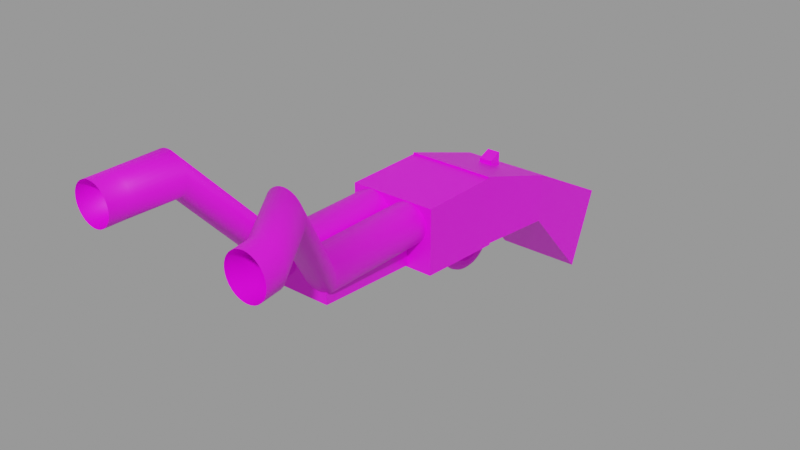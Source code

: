 # Source: shotgun.blend  (saved by Blender 2.90.8; exported with 4.5.12 LTS)
import bpy
from mathutils import Matrix  # noqa: F401  (used for matrix-valued properties, if any)

bpy.ops.wm.read_factory_settings(use_empty=True)
scene = bpy.context.scene
scene.name = 'Scene'

# ---- collections
col_collection = bpy.data.collections.new('Collection'); scene.collection.children.link(col_collection)

# ---- images (referenced by path relative to the original .blend; pixels are not part of the script)
import os
ASSET_DIR = os.environ.get("B2B_ASSET_DIR", "")  # directory of the original .blend (textures are referenced by path, not embedded)
HERE = os.path.dirname(os.path.abspath(__file__))  # packed textures are extracted next to this script under _unpacked/

def load_image(name, relpath, width, height, colorspace="sRGB"):
    """Load a texture the original file referenced (path relative to the .blend, or extracted next to this script)."""
    p = next((c for c in (os.path.join(HERE, relpath), os.path.join(ASSET_DIR, relpath)) if relpath and os.path.exists(c)), "")
    if p:
        img = bpy.data.images.load(p, check_existing=True)
        img.name = name
    else:  # same state as the original file: an image datablock whose file is absent (Cycles renders it pink)
        img = bpy.data.images.new(name, width, height)
        img.source = "FILE"
        img.filepath = "//" + (relpath or name)
    img.colorspace_settings.name = colorspace
    return img
img_uvmapshotgunpng_png = load_image('UVmapShotgunPng.png', 'Textures/UVmapShotgunPng.png', 1024, 1024, 'sRGB')

# ---- materials (node trees are filled in below, after node groups)
mat_shotgun = bpy.data.materials.new('shotgun')
mat_shotgun.use_transparent_shadow = False

# ---- material node trees
mat_shotgun.use_nodes = True; mat_shotgun.node_tree.nodes.clear()
_N = mat_shotgun.node_tree.nodes; _L = mat_shotgun.node_tree.links
n0 = _N.new('ShaderNodeOutputMaterial'); n0.name = 'Material Output'; n0.location = (300, 300)
n1 = _N.new('ShaderNodeTexImage'); n1.name = 'Image Texture'; n1.location = (-311, 159)
n1.image = img_uvmapshotgunpng_png
n2 = _N.new('ShaderNodeBsdfPrincipled'); n2.name = 'Principled BSDF'; n2.location = (10, 300)
n2.distribution = 'GGX'
n2.subsurface_method = 'BURLEY'
n2.inputs[3].default_value = 1.45
n2.inputs[27].default_value = (0.0, 0.0, 0.0, 1.0)
n2.inputs[28].default_value = 1.0
_L.new(n2.outputs[0], n0.inputs[0])
_L.new(n1.outputs[0], n2.inputs[0])
n0.is_active_output = True

# ---- meshes
me_cube_004 = bpy.data.meshes.new('Cube.004')
me_cube_004.from_pydata([(-0.1088, -0.7468, 0.1608), (-0.06014, -0.3662, 0.1067), (-0.1088, -0.7468, 0.2679), (0.09384, -0.7468, 0.1608), (0.09384, -0.7468, 0.2679), (0.05836, -0.3662, 0.1067), (0.05836, -0.3662, 0.2023), (-0.06014, -0.3662, 0.2023), (0.1436, 0.5216, 0.048), (0.1474, 0.189, 0.2229), (0.137, 0.4375, -0.21), (-0.1402, 0.5216, 0.048), (-0.1468, 0.4375, -0.21), (-0.1364, 0.189, 0.2229), (-0.1419, -0.0992, 0.3175), (-0.1384, 0.1865, 0.06279), (-0.1419, -0.0992, 0.09047), (0.1454, 0.1865, 0.06279), (0.1419, -0.0992, 0.09047), (0.1419, -0.0992, 0.3175), (-0.01263, -0.01263, -0.01263), (-0.01314, 0.01198, -0.009414), (-0.01263, 0.004188, 0.01263), (0.01263, -0.01263, -0.01263), (0.01263, 0.004188, 0.01263), (0.01213, 0.01198, -0.009414), (0.0117, 0.03292, 0.01562), (0.01263, 0.01001, 0.02954), (0.01263, 0.01497, 0.04391), (-0.01263, 0.01001, 0.02954), (-0.01263, 0.01497, 0.04391), (-0.01357, 0.03292, 0.01562), (-0.01781, 0.006935, 0.06666), (-0.02254, -0.0004022, 0.08745), (0.007457, 0.006935, 0.06666), (-0.01722, 0.04269, 0.0496), (-0.02055, 0.03581, 0.08064), (0.008048, 0.04269, 0.0496), (0.004716, 0.03581, 0.08064), (0.002725, -0.0004022, 0.08745), (0.1419, -0.07851, 0.3114), (0.1419, -0.3702, 0.3134), (0.1419, -0.07851, 0.08293), (-0.1419, -0.07851, 0.3114), (-0.1419, -0.3702, 0.3114), (-0.1419, -0.07851, 0.08293), (-0.1419, -0.3702, 0.1016), (0.1419, -0.3702, 0.1016), (-0.002026, 0.1041, 0.04273), (0.009613, 0.101, 0.04273), (-0.01367, 0.101, 0.04273), (-0.002026, 0.1031, 0.05792), (-0.002026, 0.1031, 0.02754), (0.009613, 0.1, 0.02794), (-0.01367, 0.1, 0.02794), (-0.002026, 0.1001, 0.0126), (0.009613, 0.09712, 0.01341), (-0.01367, 0.09712, 0.01341), (-0.002026, 0.09524, -0.001813), (-0.002026, 0.0885, -0.01547), (0.009613, 0.09236, -0.0006197), (-0.01367, 0.09236, -0.0006197), (-0.02219, 0.08448, 0.002641), (-0.01367, 0.0858, -0.01391), (-0.02219, 0.07842, -0.009648), (-0.01367, 0.07757, -0.02623), (-0.01367, 0.0678, -0.03737), (-0.002026, 0.08005, -0.02813), (-0.02219, 0.07081, -0.02104), (-0.02219, 0.06178, -0.03134), (-0.0253, 0.06158, -0.01396), (-0.0253, 0.05355, -0.02311), (-0.02219, 0.05234, -0.00687), (-0.0253, 0.06834, -0.003829), (-0.02219, 0.05826, 0.001991), (-0.0253, 0.07373, 0.007095), (-0.02219, 0.06298, 0.01155), (-0.0253, 0.07765, 0.01863), (-0.02219, 0.0664, 0.02164), (-0.02219, 0.08889, 0.01562), (-0.0253, 0.08002, 0.03057), (-0.0253, 0.08082, 0.04273), (-0.02219, 0.06848, 0.03209), (-0.02219, 0.09156, 0.02905), (-0.02219, 0.09246, 0.04273), (-0.02219, 0.09156, 0.0564), (-0.0253, 0.08002, 0.05488), (-0.01367, 0.1, 0.05751), (-0.02219, 0.08889, 0.06984), (-0.0253, 0.07765, 0.06683), (-0.01367, 0.09712, 0.07204), (-0.02219, 0.08448, 0.08281), (-0.0253, 0.07373, 0.07836), (-0.02219, 0.06298, 0.07391), (-0.02219, 0.0664, 0.06381), (-0.01367, 0.05511, 0.07065), (-0.02219, 0.05826, 0.08346), (-0.01367, 0.05089, 0.0792), (-0.002026, 0.04819, 0.07764), (0.009613, 0.05089, 0.0792), (-0.002026, 0.05223, 0.06945), (0.009613, 0.05511, 0.07065), (-0.002026, 0.05516, 0.0608), (-0.002026, 0.05694, 0.05184), (0.009613, 0.05817, 0.06161), (-0.01367, 0.05817, 0.06161), (-0.01367, 0.06004, 0.05225), (-0.02219, 0.06848, 0.05336), (-0.01367, 0.06066, 0.04273), (-0.01367, 0.06004, 0.03321), (-0.002026, 0.05754, 0.04273), (-0.02219, 0.06918, 0.04273), (-0.002026, 0.05694, 0.03361), (0.009613, 0.06066, 0.04273), (0.01813, 0.06918, 0.04273), (0.009613, 0.06004, 0.05225), (0.009613, 0.06004, 0.03321), (0.01813, 0.06848, 0.03209), (0.009613, 0.05817, 0.02385), (0.009613, 0.05511, 0.01481), (0.01813, 0.0664, 0.02164), (-0.002026, 0.05516, 0.02465), (-0.002026, 0.05223, 0.016), (-0.01367, 0.05817, 0.02385), (-0.01367, 0.05511, 0.01481), (-0.01367, 0.05089, 0.006251), (-0.002026, 0.04819, 0.00781), (-0.01367, 0.04558, -0.001683), (-0.002026, 0.04311, 0.0002152), (-0.01367, 0.03929, -0.008858), (-0.01367, 0.03212, -0.01515), (-0.02219, 0.04532, -0.01488), (-0.002026, 0.03709, -0.006653), (-0.002026, 0.03022, -0.01268), (0.009613, 0.03929, -0.008858), (0.009613, 0.03212, -0.01515), (0.01813, 0.04532, -0.01488), (0.009613, 0.04558, -0.001683), (0.01813, 0.05234, -0.00687), (0.009613, 0.05089, 0.006251), (0.01813, 0.05826, 0.001991), (0.02125, 0.06834, -0.003829), (0.01813, 0.06298, 0.01155), (0.02125, 0.07373, 0.007095), (0.01813, 0.08448, 0.002641), (0.02125, 0.07765, 0.01863), (0.01813, 0.08889, 0.01562), (0.02125, 0.08002, 0.03057), (0.02125, 0.08082, 0.04273), (0.01813, 0.09156, 0.02905), (0.01813, 0.09246, 0.04273), (0.01813, 0.09156, 0.0564), (0.009613, 0.1, 0.05751), (0.02125, 0.08002, 0.05488), (0.01813, 0.08889, 0.06984), (0.009613, 0.09712, 0.07204), (0.02125, 0.07765, 0.06683), (0.01813, 0.08448, 0.08281), (0.02125, 0.07373, 0.07836), (0.01813, 0.06298, 0.07391), (0.01813, 0.05826, 0.08346), (0.01813, 0.0664, 0.06381), (0.01813, 0.06848, 0.05336), (-0.002026, 0.1001, 0.07285), (0.01813, 0.07842, -0.009648), (0.009613, 0.0858, -0.01391), (0.01813, 0.07081, -0.02104), (0.02125, 0.06158, -0.01396), (0.009613, 0.07757, -0.02623), (0.01813, 0.06178, -0.03134), (0.009613, 0.0678, -0.03737), (0.02125, 0.05355, -0.02311), (0.01813, 0.05148, -0.04038), (0.01813, 0.04008, -0.04799), (0.009613, 0.05666, -0.04714), (0.02125, 0.04439, -0.03114), (0.02125, 0.03426, -0.03791), (0.01813, 0.0373, -0.02191), (0.01813, 0.02844, -0.02783), (0.009613, 0.02418, -0.02045), (0.01813, 0.01889, -0.03254), (0.02125, 0.02334, -0.0433), (0.009613, 0.01562, -0.02467), (0.01813, 0.008794, -0.03597), (0.01813, -0.001659, -0.03805), (0.02125, 0.01181, -0.04721), (0.009613, 0.006588, -0.02774), (0.009613, -0.002771, -0.0296), (-0.002026, 0.005781, -0.02473), (-0.002026, -0.003178, -0.02651), (-0.01367, 0.006588, -0.02774), (-0.002026, 0.01443, -0.02179), (-0.01367, 0.01562, -0.02467), (-0.002026, 0.02262, -0.01775), (-0.01367, 0.02418, -0.02045), (-0.02219, 0.02844, -0.02783), (-0.0253, 0.03426, -0.03791), (-0.02219, 0.0373, -0.02191), (-0.02219, 0.01889, -0.03254), (-0.02219, 0.008794, -0.03597), (-0.0253, 0.02334, -0.0433), (-0.0253, 0.01181, -0.04721), (-0.02219, 0.02779, -0.05405), (-0.02219, 0.01482, -0.05845), (-0.01367, 0.03105, -0.06192), (-0.02219, 0.04008, -0.04799), (-0.01367, 0.04434, -0.05537), (-0.02219, 0.05148, -0.04038), (-0.0253, 0.04439, -0.03114), (-0.01367, 0.05666, -0.04714), (-0.002026, 0.05856, -0.04961), (-0.002026, 0.0459, -0.05807), (-0.002026, 0.07001, -0.03957), (0.009613, 0.04434, -0.05537), (-0.002026, 0.03225, -0.0648), (0.009613, 0.03105, -0.06192), (-0.002026, 0.01783, -0.0697), (0.009613, 0.01702, -0.06668), (-0.01367, 0.01702, -0.06668), (-0.002026, 0.002899, -0.07267), (-0.002026, -0.01229, -0.07366), (0.009613, 0.002492, -0.06958), (-0.01367, 0.002492, -0.06958), (-0.02219, 0.001379, -0.06113), (-0.01367, -0.01229, -0.07054), (-0.02219, -0.01229, -0.06202), (-0.01367, -0.02708, -0.06958), (-0.01367, -0.04161, -0.06668), (-0.002026, -0.02749, -0.07267), (-0.02219, -0.02597, -0.06113), (-0.02219, -0.03941, -0.05845), (-0.0253, -0.02445, -0.04959), (-0.0253, -0.03639, -0.04721), (-0.0253, -0.01229, -0.05038), (-0.02219, -0.02293, -0.03805), (-0.02219, -0.03338, -0.03597), (-0.01367, -0.02182, -0.0296), (-0.02219, -0.01229, -0.03875), (-0.01367, -0.01229, -0.03023), (-0.02219, -0.001659, -0.03805), (-0.01367, -0.002771, -0.0296), (-0.0253, -0.0001397, -0.04959), (-0.002026, -0.01229, -0.02711), (0.009613, -0.01229, -0.03023), (-0.002026, -0.02141, -0.02651), (0.009613, -0.02182, -0.0296), (-0.002026, -0.03037, -0.02473), (-0.002026, -0.03902, -0.02179), (0.009613, -0.03118, -0.02774), (-0.01367, -0.03118, -0.02774), (-0.01367, -0.04021, -0.02467), (-0.02219, -0.04347, -0.03254), (-0.01367, -0.04877, -0.02045), (-0.02219, -0.05303, -0.02783), (-0.002026, -0.04721, -0.01775), (-0.01367, -0.0567, -0.01515), (-0.02219, -0.06189, -0.02191), (-0.002026, -0.05481, -0.01268), (-0.01367, -0.06388, -0.008858), (-0.01367, -0.07017, -0.001683), (-0.02219, -0.0699, -0.01488), (-0.002026, -0.06167, -0.006653), (-0.002026, -0.0677, 0.0002152), (0.009613, -0.06388, -0.008858), (0.009613, -0.07017, -0.001683), (0.009613, -0.0567, -0.01515), (0.01813, -0.0699, -0.01488), (0.01813, -0.07693, -0.00687), (0.02125, -0.07813, -0.02311), (0.01813, -0.06189, -0.02191), (0.02125, -0.06898, -0.03114), (0.01813, -0.05303, -0.02783), (0.02125, -0.05885, -0.03791), (0.009613, -0.04877, -0.02045), (0.01813, -0.04347, -0.03254), (0.009613, -0.04021, -0.02467), (0.01813, -0.03338, -0.03597), (0.02125, -0.04793, -0.0433), (0.02125, -0.03639, -0.04721), (0.01813, -0.05238, -0.05405), (0.01813, -0.06467, -0.04799), (0.009613, -0.05564, -0.06192), (0.01813, -0.03941, -0.05845), (0.009613, -0.04161, -0.06668), (0.01813, -0.02597, -0.06113), (0.009613, -0.02708, -0.06958), (0.02125, -0.02445, -0.04959), (0.01813, -0.01229, -0.06202), (0.009613, -0.01229, -0.07054), (0.02125, -0.01229, -0.05038), (0.01813, 0.001379, -0.06113), (0.02125, -0.0001397, -0.04959), (0.01813, 0.01482, -0.05845), (0.01813, 0.02779, -0.05405), (0.01813, -0.01229, -0.03875), (0.01813, -0.02293, -0.03805), (-0.002026, -0.04242, -0.0697), (-0.002026, -0.05683, -0.0648), (-0.002026, -0.07049, -0.05807), (-0.01367, -0.05564, -0.06192), (-0.02219, -0.05238, -0.05405), (-0.01367, -0.06893, -0.05537), (-0.02219, -0.06467, -0.04799), (-0.01367, -0.08125, -0.04714), (-0.01367, -0.09239, -0.03737), (-0.002026, -0.08315, -0.04961), (-0.02219, -0.07606, -0.04038), (-0.02219, -0.08636, -0.03134), (-0.0253, -0.06898, -0.03114), (-0.0253, -0.07813, -0.02311), (-0.0253, -0.05885, -0.03791), (-0.0253, -0.04793, -0.0433), (-0.0253, -0.08616, -0.01396), (-0.02219, -0.0954, -0.02104), (-0.02219, -0.07693, -0.00687), (-0.0253, -0.09293, -0.003829), (-0.02219, -0.103, -0.009648), (-0.02219, -0.08285, 0.001991), (-0.0253, -0.09832, 0.007095), (-0.0253, -0.1022, 0.01863), (-0.02219, -0.1091, 0.002641), (-0.02219, -0.08757, 0.01155), (-0.02219, -0.09099, 0.02164), (-0.01367, -0.07969, 0.01481), (-0.01367, -0.07547, 0.006251), (-0.002026, -0.07681, 0.016), (-0.01367, -0.08276, 0.02385), (-0.01367, -0.08462, 0.03321), (-0.002026, -0.07975, 0.02465), (-0.002026, -0.08153, 0.03361), (0.009613, -0.08276, 0.02385), (0.009613, -0.08462, 0.03321), (0.009613, -0.07969, 0.01481), (0.01813, -0.09099, 0.02164), (0.01813, -0.09307, 0.03209), (0.02125, -0.1022, 0.01863), (0.01813, -0.08757, 0.01155), (0.02125, -0.09832, 0.007095), (0.01813, -0.08285, 0.001991), (0.02125, -0.09293, -0.003829), (0.009613, -0.07547, 0.006251), (-0.002026, -0.07277, 0.00781), (0.02125, -0.08616, -0.01396), (0.01813, -0.103, -0.009648), (0.009613, -0.1104, -0.01391), (0.01813, -0.0954, -0.02104), (0.01813, -0.1091, 0.002641), (0.009613, -0.1169, -0.0006196), (0.01813, -0.1135, 0.01562), (0.009613, -0.1217, 0.01341), (0.01813, -0.1161, 0.02905), (0.01813, -0.117, 0.04273), (0.009613, -0.1246, 0.02794), (0.02125, -0.1046, 0.03057), (0.02125, -0.1054, 0.04273), (0.01813, -0.09377, 0.04273), (0.02125, -0.1046, 0.05488), (0.01813, -0.09307, 0.05336), (0.01813, -0.1161, 0.0564), (0.02125, -0.1022, 0.06683), (0.01813, -0.09099, 0.06381), (0.01813, -0.1135, 0.06984), (0.02125, -0.09832, 0.07836), (0.02125, -0.09293, 0.08928), (0.01813, -0.08757, 0.07391), (0.01813, -0.1091, 0.08281), (0.01813, -0.103, 0.0951), (0.009613, -0.1169, 0.08608), (0.009613, -0.1217, 0.07204), (-0.002026, -0.1198, 0.08727), (-0.01367, -0.1169, 0.08608), (-0.002026, -0.1247, 0.07285), (-0.01367, -0.1217, 0.07204), (-0.002026, -0.1277, 0.05792), (0.009613, -0.1246, 0.05751), (-0.01367, -0.1246, 0.05751), (-0.002026, -0.1287, 0.04273), (0.009613, -0.1256, 0.04273), (-0.01367, -0.1256, 0.04273), (-0.002026, -0.1277, 0.02754), (-0.01367, -0.1246, 0.02794), (-0.002026, -0.1247, 0.0126), (-0.01367, -0.1217, 0.01341), (-0.002026, -0.1198, -0.001813), (-0.01367, -0.1169, -0.0006196), (-0.002026, -0.1131, -0.01547), (-0.01367, -0.1104, -0.01391), (-0.002026, -0.1046, -0.02813), (0.009613, -0.1022, -0.02623), (-0.01367, -0.1022, -0.02623), (-0.002026, -0.09459, -0.03957), (0.009613, -0.09239, -0.03737), (0.01813, -0.08636, -0.03134), (0.009613, -0.08125, -0.04714), (0.01813, -0.07606, -0.04038), (0.009613, -0.06893, -0.05537), (-0.02219, -0.1135, 0.01562), (-0.02219, -0.1161, 0.02905), (-0.0253, -0.1046, 0.03057), (-0.02219, -0.117, 0.04273), (-0.0253, -0.1054, 0.04273), (-0.02219, -0.1161, 0.0564), (-0.02219, -0.1135, 0.06984), (-0.0253, -0.1046, 0.05488), (-0.0253, -0.1022, 0.06683), (-0.02219, -0.09307, 0.05336), (-0.02219, -0.09099, 0.06381), (-0.01367, -0.08462, 0.05225), (-0.02219, -0.09377, 0.04273), (-0.01367, -0.08525, 0.04273), (-0.02219, -0.09307, 0.03209), (-0.002026, -0.08213, 0.04273), (0.009613, -0.08525, 0.04273), (-0.002026, -0.08153, 0.05184), (0.009613, -0.08462, 0.05225), (-0.002026, -0.07975, 0.0608), (-0.002026, -0.07681, 0.06945), (0.009613, -0.08276, 0.06161), (-0.01367, -0.08276, 0.06161), (-0.01367, -0.07969, 0.07065), (-0.02219, -0.08757, 0.07391), (-0.01367, -0.07547, 0.0792), (-0.002026, -0.07277, 0.07764), (-0.02219, -0.08285, 0.08346), (-0.01367, -0.07017, 0.08714), (-0.002026, -0.0677, 0.08524), (-0.02219, -0.07693, 0.09233), (-0.01367, -0.06388, 0.09431), (-0.002026, -0.06167, 0.09211), (0.009613, -0.06388, 0.09431), (0.009613, -0.07017, 0.08714), (0.01813, -0.07693, 0.09233), (0.009613, -0.07547, 0.0792), (0.009613, -0.07969, 0.07065), (0.01813, -0.08285, 0.08346), (0.02125, -0.08616, 0.09941), (-0.0253, -0.08616, 0.09941), (-0.02219, -0.0954, 0.1065), (-0.0253, -0.09293, 0.08928), (-0.0253, -0.09832, 0.07836), (-0.02219, -0.103, 0.0951), (-0.02219, -0.1091, 0.08281), (-0.02186, 0.08466, 0.2415), (-0.02186, 0.1284, 0.2415), (-0.02186, 0.08466, 0.2704), (0.02186, 0.08938, 0.2415), (0.02186, 0.1284, 0.2415), (0.02186, 0.08466, 0.2704), (0.02186, 0.1284, 0.2875), (-0.02186, 0.1284, 0.2875), (-0.07396, -0.2265, 0.3113), (-0.06109, -0.2265, 0.31), (-0.08684, -0.2265, 0.31), (-0.07396, -0.3714, 0.3113), (-0.07396, -0.7379, 0.3113), (-0.06109, -0.3714, 0.31), (-0.08684, -0.3714, 0.31), (-0.08684, -0.7379, 0.31), (-0.09922, -0.3714, 0.3062), (-0.09922, -0.2265, 0.3062), (-0.09922, -0.7379, 0.3062), (-0.1106, -0.3714, 0.3002), (-0.1106, -0.2265, 0.3002), (-0.1106, -0.7379, 0.3002), (-0.1206, -0.3714, 0.2919), (-0.1206, -0.2265, 0.2919), (-0.1206, -0.7379, 0.2919), (-0.1288, -0.3714, 0.2819), (-0.1288, -0.2265, 0.2819), (-0.1288, -0.7379, 0.2819), (-0.1349, -0.3714, 0.2705), (-0.1349, -0.2265, 0.2705), (-0.1349, -0.7379, 0.2705), (-0.1387, -0.3714, 0.2582), (-0.1387, -0.2265, 0.2582), (-0.1387, -0.7379, 0.2582), (-0.14, -0.3714, 0.2453), (-0.14, -0.2265, 0.2453), (-0.14, -0.7379, 0.2453), (-0.1387, -0.3714, 0.2324), (-0.1387, -0.2265, 0.2324), (-0.1387, -0.7379, 0.2324), (-0.1349, -0.3714, 0.22), (-0.1349, -0.2265, 0.22), (-0.1349, -0.7379, 0.22), (-0.1288, -0.3714, 0.2086), (-0.1288, -0.2265, 0.2086), (-0.1288, -0.7379, 0.2086), (-0.1206, -0.3714, 0.1986), (-0.1206, -0.2265, 0.1986), (-0.1206, -0.7379, 0.1986), (-0.1106, -0.3714, 0.1904), (-0.1106, -0.2265, 0.1904), (-0.1106, -0.7379, 0.1904), (-0.09922, -0.3714, 0.1843), (-0.09922, -0.2265, 0.1843), (-0.09922, -0.7379, 0.1843), (-0.08684, -0.3714, 0.1806), (-0.08684, -0.2265, 0.1806), (-0.08684, -0.7379, 0.1806), (-0.07396, -0.3714, 0.1793), (-0.07396, -0.2265, 0.1793), (-0.07396, -0.7379, 0.1793), (-0.06109, -0.3714, 0.1806), (-0.06109, -0.2265, 0.1806), (-0.06109, -0.7379, 0.1806), (-0.04871, -0.3714, 0.1843), (-0.04871, -0.2265, 0.1843), (-0.04871, -0.7379, 0.1843), (-0.0373, -0.3714, 0.1904), (-0.0373, -0.2265, 0.1904), (-0.0373, -0.7379, 0.1904), (-0.0273, -0.3714, 0.1986), (-0.0273, -0.2265, 0.1986), (-0.0273, -0.7379, 0.1986), (-0.0191, -0.3714, 0.2086), (-0.0191, -0.2265, 0.2086), (-0.0191, -0.7379, 0.2086), (-0.013, -0.3714, 0.22), (-0.013, -0.2265, 0.22), (-0.013, -0.7379, 0.22), (-0.009245, -0.3714, 0.2324), (-0.009245, -0.2265, 0.2324), (-0.009245, -0.7379, 0.2324), (-0.007977, -0.3714, 0.2453), (-0.007977, -0.2265, 0.2453), (-0.007977, -0.7379, 0.2453), (-0.009245, -0.3714, 0.2582), (-0.009245, -0.2265, 0.2582), (-0.009245, -0.7379, 0.2582), (-0.013, -0.3714, 0.2705), (-0.013, -0.2265, 0.2705), (-0.013, -0.7379, 0.2705), (-0.0191, -0.3714, 0.2819), (-0.0191, -0.2265, 0.2819), (-0.0191, -0.7379, 0.2819), (-0.0273, -0.3714, 0.2919), (-0.0273, -0.2265, 0.2919), (-0.0273, -0.7379, 0.2919), (-0.0373, -0.3714, 0.3002), (-0.0373, -0.2265, 0.3002), (-0.0373, -0.7379, 0.3002), (-0.04871, -0.3714, 0.3062), (-0.04871, -0.2265, 0.3062), (-0.04871, -0.7379, 0.3062), (-0.1702, -0.9854, 0.6017), (-0.06109, -0.7379, 0.31), (-0.1826, -0.9854, 0.6055), (-0.2623, -1.098, 0.5624), (-0.1955, -0.9854, 0.6068), (-0.2084, -0.9854, 0.6055), (-0.2751, -1.098, 0.5637), (-0.2807, -1.164, 0.5607), (-0.288, -1.098, 0.5624), (-0.2936, -1.164, 0.5594), (-0.3004, -1.098, 0.5587), (-0.2207, -0.9854, 0.6017), (-0.306, -1.164, 0.5556), (-0.3118, -1.098, 0.5526), (-0.2322, -0.9854, 0.5956), (-0.3174, -1.164, 0.5495), (-0.3218, -1.098, 0.5444), (-0.2421, -0.9854, 0.5874), (-0.3274, -1.164, 0.5413), (-0.33, -1.098, 0.5344), (-0.2504, -0.9854, 0.5774), (-0.3356, -1.164, 0.5313), (-0.3361, -1.098, 0.523), (-0.2565, -0.9854, 0.566), (-0.3417, -1.164, 0.5199), (-0.3399, -1.098, 0.5106), (-0.2602, -0.9854, 0.5537), (-0.3455, -1.164, 0.5076), (-0.3411, -1.098, 0.4977), (-0.2615, -0.9854, 0.5408), (-0.3467, -1.164, 0.4947), (-0.3399, -1.098, 0.4848), (-0.2602, -0.9854, 0.5279), (-0.3455, -1.164, 0.4818), (-0.3361, -1.098, 0.4725), (-0.2565, -0.9854, 0.5155), (-0.3417, -1.164, 0.4694), (-0.33, -1.098, 0.461), (-0.2504, -0.9854, 0.5041), (-0.3356, -1.164, 0.458), (-0.3218, -1.098, 0.451), (-0.2422, -0.9854, 0.4941), (-0.3274, -1.164, 0.448), (-0.3118, -1.098, 0.4428), (-0.2322, -0.9854, 0.4859), (-0.3174, -1.164, 0.4398), (-0.3004, -1.098, 0.4367), (-0.2207, -0.9854, 0.4798), (-0.306, -1.164, 0.4337), (-0.288, -1.098, 0.433), (-0.2084, -0.9854, 0.4761), (-0.2936, -1.164, 0.43), (-0.2751, -1.098, 0.4317), (-0.1955, -0.9854, 0.4748), (-0.2807, -1.164, 0.4287), (-0.2623, -1.098, 0.433), (-0.1826, -0.9854, 0.4761), (-0.2679, -1.164, 0.43), (-0.2499, -1.098, 0.4367), (-0.1702, -0.9854, 0.4798), (-0.2555, -1.164, 0.4337), (-0.2385, -1.098, 0.4428), (-0.1588, -0.9854, 0.4859), (-0.2441, -1.164, 0.4398), (-0.2285, -1.098, 0.451), (-0.1488, -0.9854, 0.4941), (-0.2341, -1.164, 0.448), (-0.2203, -1.098, 0.461), (-0.1406, -0.9854, 0.5041), (-0.2259, -1.164, 0.458), (-0.2142, -1.098, 0.4725), (-0.1345, -0.9854, 0.5155), (-0.2198, -1.164, 0.4694), (-0.2104, -1.098, 0.4848), (-0.1308, -0.9854, 0.5279), (-0.216, -1.164, 0.4818), (-0.2091, -1.098, 0.4977), (-0.1295, -0.9854, 0.5408), (-0.2148, -1.164, 0.4947), (-0.2104, -1.098, 0.5106), (-0.1308, -0.9854, 0.5537), (-0.216, -1.164, 0.5076), (-0.2142, -1.098, 0.523), (-0.1345, -0.9854, 0.566), (-0.2198, -1.164, 0.5199), (-0.2203, -1.098, 0.5344), (-0.1406, -0.9854, 0.5774), (-0.2259, -1.164, 0.5313), (-0.2285, -1.098, 0.5444), (-0.1488, -0.9854, 0.5874), (-0.2341, -1.164, 0.5413), (-0.2385, -1.098, 0.5526), (-0.1588, -0.9854, 0.5956), (-0.2441, -1.164, 0.5495), (-0.2499, -1.098, 0.5587), (-0.2555, -1.164, 0.5556), (-0.2679, -1.164, 0.5594), (0.05866, -0.2265, 0.3113), (0.04579, -0.2265, 0.31), (0.07153, -0.2265, 0.31), (0.05866, -0.3699, 0.3113), (0.05866, -0.7365, 0.3113), (0.04579, -0.3699, 0.31), (0.07153, -0.3699, 0.31), (0.07153, -0.7365, 0.31), (0.08391, -0.3699, 0.3062), (0.08391, -0.2265, 0.3062), (0.08391, -0.7365, 0.3062), (0.09532, -0.3699, 0.3002), (0.09532, -0.2265, 0.3002), (0.09532, -0.7365, 0.3002), (0.1053, -0.3699, 0.2919), (0.1053, -0.2265, 0.2919), (0.1053, -0.7365, 0.2919), (0.1135, -0.3699, 0.2819), (0.1135, -0.2265, 0.2819), (0.1135, -0.7365, 0.2819), (0.1196, -0.3699, 0.2705), (0.1196, -0.2265, 0.2705), (0.1196, -0.7365, 0.2705), (0.1234, -0.3699, 0.2582), (0.1234, -0.2265, 0.2582), (0.1234, -0.7365, 0.2582), (0.1246, -0.3699, 0.2453), (0.1246, -0.2265, 0.2453), (0.1246, -0.7365, 0.2453), (0.1234, -0.3699, 0.2324), (0.1234, -0.2265, 0.2324), (0.1234, -0.7365, 0.2324), (0.1196, -0.3699, 0.22), (0.1196, -0.2265, 0.22), (0.1196, -0.7365, 0.22), (0.1135, -0.3699, 0.2086), (0.1135, -0.2265, 0.2086), (0.1135, -0.7365, 0.2086), (0.1053, -0.3699, 0.1986), (0.1053, -0.2265, 0.1986), (0.1053, -0.7365, 0.1986), (0.09532, -0.3699, 0.1904), (0.09532, -0.2265, 0.1904), (0.09532, -0.7365, 0.1904), (0.08391, -0.3699, 0.1843), (0.08391, -0.2265, 0.1843), (0.08391, -0.7365, 0.1843), (0.07153, -0.3699, 0.1806), (0.07153, -0.2265, 0.1806), (0.07153, -0.7365, 0.1806), (0.05866, -0.3699, 0.1793), (0.05866, -0.2265, 0.1793), (0.05866, -0.7365, 0.1793), (0.04579, -0.3699, 0.1806), (0.04579, -0.2265, 0.1806), (0.04579, -0.7365, 0.1806), (0.03341, -0.3699, 0.1843), (0.03341, -0.2265, 0.1843), (0.03341, -0.7365, 0.1843), (0.022, -0.3699, 0.1904), (0.022, -0.2265, 0.1904), (0.022, -0.7365, 0.1904), (0.012, -0.3699, 0.1986), (0.012, -0.2265, 0.1986), (0.012, -0.7365, 0.1986), (0.003794, -0.3699, 0.2086), (0.003794, -0.2265, 0.2086), (0.003794, -0.7365, 0.2086), (-0.002303, -0.3699, 0.22), (-0.002303, -0.2265, 0.22), (-0.002303, -0.7365, 0.22), (-0.006059, -0.3699, 0.2324), (-0.006059, -0.2265, 0.2324), (-0.006059, -0.7365, 0.2324), (-0.007326, -0.3699, 0.2453), (-0.007326, -0.2265, 0.2453), (-0.007326, -0.7365, 0.2453), (-0.006059, -0.3699, 0.2582), (-0.006059, -0.2265, 0.2582), (-0.006059, -0.7365, 0.2582), (-0.002303, -0.3699, 0.2705), (-0.002303, -0.2265, 0.2705), (-0.002303, -0.7365, 0.2705), (0.003794, -0.3699, 0.2819), (0.003794, -0.2265, 0.2819), (0.003794, -0.7365, 0.2819), (0.012, -0.3699, 0.2919), (0.012, -0.2265, 0.2919), (0.012, -0.7365, 0.2919), (0.022, -0.3699, 0.3002), (0.022, -0.2265, 0.3002), (0.022, -0.7365, 0.3002), (0.03341, -0.3699, 0.3062), (0.03341, -0.2265, 0.3062), (0.03341, -0.7365, 0.3062), (0.1549, -0.9612, 0.6017), (0.04579, -0.7365, 0.31), (0.1673, -0.9612, 0.6055), (0.247, -1.106, 0.5624), (0.1802, -0.9612, 0.6068), (0.1931, -0.9612, 0.6055), (0.2598, -1.106, 0.5637), (0.2654, -1.171, 0.5607), (0.2727, -1.106, 0.5624), (0.2783, -1.171, 0.5594), (0.2851, -1.106, 0.5587), (0.2054, -0.9612, 0.6017), (0.2907, -1.171, 0.5556), (0.2965, -1.106, 0.5526), (0.2168, -0.9612, 0.5956), (0.3021, -1.171, 0.5495), (0.3065, -1.106, 0.5444), (0.2268, -0.9612, 0.5874), (0.3121, -1.171, 0.5413), (0.3147, -1.106, 0.5344), (0.2351, -0.9612, 0.5774), (0.3203, -1.171, 0.5313), (0.3208, -1.106, 0.523), (0.2412, -0.9612, 0.566), (0.3264, -1.171, 0.5199), (0.3246, -1.106, 0.5106), (0.2449, -0.9612, 0.5537), (0.3302, -1.171, 0.5076), (0.3258, -1.106, 0.4977), (0.2462, -0.9612, 0.5408), (0.3314, -1.171, 0.4947), (0.3246, -1.106, 0.4848), (0.2449, -0.9612, 0.5279), (0.3302, -1.171, 0.4818), (0.3208, -1.106, 0.4725), (0.2412, -0.9612, 0.5155), (0.3264, -1.171, 0.4694), (0.3147, -1.106, 0.461), (0.2351, -0.9612, 0.5041), (0.3203, -1.171, 0.458), (0.3065, -1.106, 0.451), (0.2268, -0.9612, 0.4941), (0.3121, -1.171, 0.448), (0.2965, -1.106, 0.4428), (0.2168, -0.9612, 0.4859), (0.3021, -1.171, 0.4398), (0.2851, -1.106, 0.4367), (0.2054, -0.9612, 0.4798), (0.2907, -1.171, 0.4337), (0.2727, -1.106, 0.433), (0.1931, -0.9612, 0.4761), (0.2783, -1.171, 0.43), (0.2598, -1.106, 0.4317), (0.1802, -0.9612, 0.4748), (0.2654, -1.171, 0.4287), (0.247, -1.106, 0.433), (0.1673, -0.9612, 0.4761), (0.2526, -1.171, 0.43), (0.2346, -1.106, 0.4367), (0.1549, -0.9612, 0.4798), (0.2402, -1.171, 0.4337), (0.2232, -1.106, 0.4428), (0.1435, -0.9612, 0.4859), (0.2288, -1.171, 0.4398), (0.2132, -1.106, 0.451), (0.1335, -0.9612, 0.4941), (0.2188, -1.171, 0.448), (0.205, -1.106, 0.461), (0.1253, -0.9612, 0.5041), (0.2106, -1.171, 0.458), (0.1989, -1.106, 0.4725), (0.1192, -0.9612, 0.5155), (0.2045, -1.171, 0.4694), (0.1951, -1.106, 0.4848), (0.1155, -0.9612, 0.5279), (0.2007, -1.171, 0.4818), (0.1938, -1.106, 0.4977), (0.1142, -0.9612, 0.5408), (0.1994, -1.171, 0.4947), (0.1951, -1.106, 0.5106), (0.1155, -0.9612, 0.5537), (0.2007, -1.171, 0.5076), (0.1989, -1.106, 0.523), (0.1192, -0.9612, 0.566), (0.2045, -1.171, 0.5199), (0.205, -1.106, 0.5344), (0.1253, -0.9612, 0.5774), (0.2106, -1.171, 0.5313), (0.2132, -1.106, 0.5444), (0.1335, -0.9612, 0.5874), (0.2188, -1.171, 0.5413), (0.2232, -1.106, 0.5526), (0.1435, -0.9612, 0.5956), (0.2288, -1.171, 0.5495), (0.2346, -1.106, 0.5587), (0.2402, -1.171, 0.5556), (0.2526, -1.171, 0.5594)], [], [(1, 5, 3, 0), (0, 2, 7, 1), (3, 4, 2, 0), (5, 6, 4, 3), (6, 7, 2, 4), (8, 9, 17, 10), (9, 8, 11, 13), (11, 8, 10, 12), (13, 11, 12, 15), (14, 13, 15, 16), (19, 9, 13, 14), (15, 12, 10, 17), (16, 15, 17, 18), (9, 19, 18, 17), (19, 14, 16, 18), (20, 22, 29, 21), (21, 25, 23, 20), (23, 24, 22, 20), (25, 27, 24, 23), (26, 28, 27, 25), (31, 26, 25, 21), (27, 29, 22, 24), (28, 30, 29, 27), (21, 29, 30, 31), (34, 32, 30, 28), (31, 30, 32, 35), (39, 33, 32, 34), (35, 32, 33, 36), (35, 37, 26, 31), (36, 38, 37, 35), (38, 39, 34, 37), (37, 34, 28, 26), (40, 41, 47, 42), (41, 40, 43, 44), (44, 43, 45, 46), (46, 45, 42, 47), (41, 44, 46, 47), (48, 51, 152, 49), (52, 48, 49, 53), (50, 87, 51, 48), (54, 50, 48, 52), (55, 52, 53, 56), (57, 54, 52, 55), (58, 55, 56, 60), (61, 57, 55, 58), (59, 58, 60, 165), (63, 61, 58, 59), (64, 62, 61, 63), (62, 79, 57, 61), (65, 63, 59, 67), (68, 64, 63, 65), (69, 68, 65, 66), (66, 65, 67, 212), (71, 70, 68, 69), (70, 73, 64, 68), (131, 72, 70, 71), (72, 74, 73, 70), (74, 76, 75, 73), (73, 75, 62, 64), (76, 78, 77, 75), (75, 77, 79, 62), (78, 82, 80, 77), (77, 80, 83, 79), (82, 111, 81, 80), (80, 81, 84, 83), (79, 83, 54, 57), (83, 84, 50, 54), (81, 86, 85, 84), (84, 85, 87, 50), (86, 89, 88, 85), (85, 88, 90, 87), (89, 92, 91, 88), (94, 93, 92, 89), (105, 95, 93, 94), (95, 97, 96, 93), (100, 98, 97, 95), (101, 99, 98, 100), (104, 101, 100, 102), (102, 100, 95, 105), (115, 104, 102, 103), (103, 102, 105, 106), (106, 105, 94, 107), (110, 103, 106, 108), (108, 106, 107, 111), (112, 110, 108, 109), (109, 108, 111, 82), (111, 107, 86, 81), (116, 113, 110, 112), (113, 115, 103, 110), (114, 162, 115, 113), (117, 114, 113, 116), (120, 117, 116, 118), (118, 116, 112, 121), (142, 120, 118, 119), (119, 118, 121, 122), (122, 121, 123, 124), (121, 112, 109, 123), (124, 123, 78, 76), (123, 109, 82, 78), (126, 122, 124, 125), (125, 124, 76, 74), (128, 126, 125, 127), (127, 125, 74, 72), (132, 128, 127, 129), (129, 127, 72, 131), (133, 132, 129, 130), (130, 129, 131, 197), (135, 134, 132, 133), (134, 137, 128, 132), (177, 136, 134, 135), (136, 138, 137, 134), (138, 140, 139, 137), (137, 139, 126, 128), (140, 142, 119, 139), (139, 119, 122, 126), (167, 141, 140, 138), (141, 143, 142, 140), (143, 145, 120, 142), (164, 144, 143, 141), (144, 146, 145, 143), (146, 149, 147, 145), (145, 147, 117, 120), (149, 150, 148, 147), (147, 148, 114, 117), (53, 49, 150, 149), (56, 53, 149, 146), (49, 152, 151, 150), (150, 151, 153, 148), (152, 155, 154, 151), (151, 154, 156, 153), (154, 157, 158, 156), (156, 158, 159, 161), (161, 159, 101, 104), (159, 160, 99, 101), (153, 156, 161, 162), (162, 161, 104, 115), (148, 153, 162, 114), (51, 163, 155, 152), (87, 90, 163, 51), (60, 56, 146, 144), (165, 60, 144, 164), (166, 164, 141, 167), (168, 165, 164, 166), (169, 166, 167, 171), (170, 168, 166, 169), (174, 170, 169, 172), (172, 169, 171, 175), (213, 174, 172, 173), (173, 172, 175, 176), (176, 175, 177, 178), (175, 171, 136, 177), (178, 177, 135, 179), (181, 176, 178, 180), (180, 178, 179, 182), (185, 181, 180, 183), (183, 180, 182, 186), (291, 185, 183, 184), (184, 183, 186, 187), (187, 186, 188, 189), (186, 182, 191, 188), (189, 188, 190, 240), (188, 191, 192, 190), (182, 179, 193, 191), (191, 193, 194, 192), (179, 135, 133, 193), (193, 133, 130, 194), (192, 194, 195, 198), (194, 130, 197, 195), (198, 195, 196, 200), (195, 197, 208, 196), (190, 192, 198, 199), (199, 198, 200, 201), (201, 200, 202, 203), (200, 196, 205, 202), (203, 202, 204, 218), (202, 205, 206, 204), (196, 208, 207, 205), (205, 207, 209, 206), (208, 71, 69, 207), (207, 69, 66, 209), (209, 66, 212, 210), (206, 209, 210, 211), (211, 210, 174, 213), (210, 212, 170, 174), (212, 67, 168, 170), (214, 211, 213, 215), (204, 206, 211, 214), (216, 214, 215, 217), (218, 204, 214, 216), (219, 216, 217, 221), (222, 218, 216, 219), (220, 219, 221, 288), (224, 222, 219, 220), (223, 203, 218, 222), (225, 223, 222, 224), (226, 224, 220, 228), (229, 225, 224, 226), (230, 229, 226, 227), (227, 226, 228, 296), (232, 231, 229, 230), (231, 233, 225, 229), (235, 234, 231, 232), (234, 237, 233, 231), (249, 236, 234, 235), (236, 238, 237, 234), (238, 240, 239, 237), (237, 239, 241, 233), (240, 190, 199, 239), (239, 199, 201, 241), (233, 241, 223, 225), (241, 201, 203, 223), (242, 189, 240, 238), (244, 242, 238, 236), (245, 243, 242, 244), (243, 187, 189, 242), (248, 245, 244, 246), (246, 244, 236, 249), (275, 248, 246, 247), (247, 246, 249, 250), (250, 249, 235, 251), (252, 250, 251, 253), (254, 247, 250, 252), (255, 252, 253, 256), (257, 254, 252, 255), (258, 255, 256, 260), (261, 257, 255, 258), (262, 261, 258, 259), (259, 258, 260, 314), (264, 263, 261, 262), (263, 265, 257, 261), (267, 266, 263, 264), (266, 269, 265, 263), (342, 268, 266, 267), (268, 270, 269, 266), (270, 272, 271, 269), (269, 271, 273, 265), (272, 277, 274, 271), (271, 274, 275, 273), (274, 276, 248, 275), (277, 278, 276, 274), (280, 279, 277, 272), (279, 282, 278, 277), (395, 281, 279, 280), (281, 283, 282, 279), (283, 285, 284, 282), (282, 284, 286, 278), (285, 288, 287, 284), (284, 287, 289, 286), (288, 221, 290, 287), (287, 290, 291, 289), (221, 217, 292, 290), (290, 292, 185, 291), (217, 215, 293, 292), (292, 293, 181, 185), (215, 213, 173, 293), (293, 173, 176, 181), (289, 291, 184, 294), (286, 289, 294, 295), (295, 294, 243, 245), (294, 184, 187, 243), (278, 286, 295, 276), (276, 295, 245, 248), (228, 220, 288, 285), (296, 228, 285, 283), (297, 296, 283, 281), (299, 227, 296, 297), (298, 297, 281, 395), (301, 299, 297, 298), (300, 230, 227, 299), (302, 300, 299, 301), (303, 301, 298, 305), (306, 302, 301, 303), (307, 306, 303, 304), (304, 303, 305, 390), (309, 308, 306, 307), (308, 310, 302, 306), (260, 256, 308, 309), (256, 253, 310, 308), (310, 311, 300, 302), (253, 251, 311, 310), (311, 232, 230, 300), (251, 235, 232, 311), (312, 309, 307, 313), (314, 260, 309, 312), (315, 312, 313, 316), (317, 314, 312, 315), (318, 315, 316, 320), (321, 317, 315, 318), (322, 321, 318, 319), (319, 318, 320, 396), (326, 323, 321, 322), (323, 324, 317, 321), (325, 341, 324, 323), (328, 325, 323, 326), (329, 328, 326, 327), (327, 326, 322, 410), (331, 330, 328, 329), (330, 332, 325, 328), (334, 333, 330, 331), (333, 336, 332, 330), (353, 335, 333, 334), (335, 337, 336, 333), (337, 339, 338, 336), (336, 338, 340, 332), (339, 342, 267, 338), (338, 267, 264, 340), (332, 340, 341, 325), (340, 264, 262, 341), (341, 262, 259, 324), (343, 345, 342, 339), (346, 343, 339, 337), (347, 344, 343, 346), (344, 388, 345, 343), (349, 347, 346, 348), (348, 346, 337, 335), (352, 349, 348, 350), (350, 348, 335, 353), (377, 352, 350, 351), (351, 350, 353, 354), (354, 353, 334, 355), (356, 354, 355, 357), (358, 351, 354, 356), (359, 356, 357, 360), (361, 358, 356, 359), (362, 359, 360, 364), (365, 361, 359, 362), (366, 365, 362, 363), (363, 362, 364, 434), (367, 368, 361, 365), (369, 371, 368, 367), (370, 372, 371, 369), (371, 373, 374, 368), (372, 375, 373, 371), (373, 376, 377, 374), (375, 378, 376, 373), (376, 379, 352, 377), (378, 380, 379, 376), (379, 381, 349, 352), (380, 382, 381, 379), (381, 383, 347, 349), (382, 384, 383, 381), (383, 385, 344, 347), (384, 386, 385, 383), (385, 387, 388, 344), (386, 389, 387, 385), (387, 390, 391, 388), (389, 304, 390, 387), (390, 305, 393, 391), (388, 391, 392, 345), (391, 393, 394, 392), (393, 395, 280, 394), (305, 298, 395, 393), (392, 394, 270, 268), (394, 280, 272, 270), (345, 392, 268, 342), (313, 307, 304, 389), (316, 313, 389, 386), (320, 316, 386, 384), (396, 320, 384, 382), (397, 396, 382, 380), (398, 319, 396, 397), (400, 398, 397, 399), (399, 397, 380, 378), (403, 400, 399, 401), (401, 399, 378, 375), (404, 403, 401, 402), (402, 401, 375, 372), (406, 405, 403, 404), (405, 408, 400, 403), (418, 407, 405, 406), (407, 409, 408, 405), (409, 327, 410, 408), (408, 410, 398, 400), (410, 322, 319, 398), (411, 329, 327, 409), (413, 411, 409, 407), (414, 412, 411, 413), (412, 331, 329, 411), (417, 414, 413, 415), (415, 413, 407, 418), (433, 417, 415, 416), (416, 415, 418, 419), (419, 418, 406, 420), (421, 419, 420, 423), (422, 416, 419, 421), (425, 422, 421, 424), (424, 421, 423, 426), (428, 425, 424, 427), (429, 430, 425, 428), (431, 434, 432, 430), (430, 432, 422, 425), (434, 364, 433, 432), (432, 433, 416, 422), (435, 363, 434, 431), (364, 360, 417, 433), (426, 423, 438, 436), (436, 438, 440, 437), (423, 420, 439, 438), (438, 439, 441, 440), (439, 404, 402, 441), (441, 402, 372, 370), (420, 406, 404, 439), (360, 357, 414, 417), (357, 355, 412, 414), (355, 334, 331, 412), (374, 377, 351, 358), (368, 374, 358, 361), (324, 259, 314, 317), (273, 275, 247, 254), (265, 273, 254, 257), (197, 131, 71, 208), (171, 167, 138, 136), (67, 59, 165, 168), (107, 94, 89, 86), (442, 444, 449, 443), (443, 446, 445, 442), (445, 447, 444, 442), (446, 448, 447, 445), (448, 449, 444, 447), (443, 449, 448, 446), (450, 453, 455, 451), (452, 456, 453, 450), (453, 454, 546, 455), (456, 457, 454, 453), (459, 458, 456, 452), (458, 460, 457, 456), (462, 461, 458, 459), (461, 463, 460, 458), (465, 464, 461, 462), (464, 466, 463, 461), (468, 467, 464, 465), (467, 469, 466, 464), (471, 470, 467, 468), (470, 472, 469, 467), (474, 473, 470, 471), (473, 475, 472, 470), (477, 476, 473, 474), (476, 478, 475, 473), (480, 479, 476, 477), (479, 481, 478, 476), (483, 482, 479, 480), (482, 484, 481, 479), (486, 485, 482, 483), (485, 487, 484, 482), (489, 488, 485, 486), (488, 490, 487, 485), (492, 491, 488, 489), (491, 493, 490, 488), (495, 494, 491, 492), (494, 496, 493, 491), (498, 497, 494, 495), (497, 499, 496, 494), (501, 500, 497, 498), (500, 502, 499, 497), (504, 503, 500, 501), (503, 505, 502, 500), (507, 506, 503, 504), (506, 508, 505, 503), (510, 509, 506, 507), (509, 511, 508, 506), (513, 512, 509, 510), (512, 514, 511, 509), (516, 515, 512, 513), (515, 517, 514, 512), (519, 518, 515, 516), (518, 520, 517, 515), (522, 521, 518, 519), (521, 523, 520, 518), (525, 524, 521, 522), (524, 526, 523, 521), (528, 527, 524, 525), (527, 529, 526, 524), (531, 530, 527, 528), (530, 532, 529, 527), (534, 533, 530, 531), (533, 535, 532, 530), (537, 536, 533, 534), (536, 538, 535, 533), (540, 539, 536, 537), (539, 541, 538, 536), (543, 542, 539, 540), (542, 544, 541, 539), (451, 455, 542, 543), (455, 546, 544, 542), (546, 547, 545, 544), (544, 545, 637, 541), (454, 549, 547, 546), (549, 551, 548, 547), (547, 548, 639, 545), (457, 550, 549, 454), (550, 553, 551, 549), (553, 554, 552, 551), (551, 552, 641, 548), (556, 555, 553, 550), (555, 557, 554, 553), (559, 558, 555, 556), (558, 560, 557, 555), (562, 561, 558, 559), (561, 563, 560, 558), (565, 564, 561, 562), (564, 566, 563, 561), (568, 567, 564, 565), (567, 569, 566, 564), (571, 570, 567, 568), (570, 572, 569, 567), (574, 573, 570, 571), (573, 575, 572, 570), (577, 576, 573, 574), (576, 578, 575, 573), (580, 579, 576, 577), (579, 581, 578, 576), (583, 582, 579, 580), (582, 584, 581, 579), (586, 585, 582, 583), (585, 587, 584, 582), (589, 588, 585, 586), (588, 590, 587, 585), (592, 591, 588, 589), (591, 593, 590, 588), (595, 594, 591, 592), (594, 596, 593, 591), (598, 597, 594, 595), (597, 599, 596, 594), (601, 600, 597, 598), (600, 602, 599, 597), (604, 603, 600, 601), (603, 605, 602, 600), (607, 606, 603, 604), (606, 608, 605, 603), (610, 609, 606, 607), (609, 611, 608, 606), (613, 612, 609, 610), (612, 614, 611, 609), (616, 615, 612, 613), (615, 617, 614, 612), (619, 618, 615, 616), (618, 620, 617, 615), (622, 621, 618, 619), (621, 623, 620, 618), (625, 624, 621, 622), (624, 626, 623, 621), (628, 627, 624, 625), (627, 629, 626, 624), (631, 630, 627, 628), (630, 632, 629, 627), (634, 633, 630, 631), (633, 635, 632, 630), (637, 636, 633, 634), (636, 638, 635, 633), (545, 639, 636, 637), (639, 640, 638, 636), (548, 641, 640, 639), (541, 637, 634, 538), (538, 634, 631, 535), (535, 631, 628, 532), (532, 628, 625, 529), (529, 625, 622, 526), (526, 622, 619, 523), (523, 619, 616, 520), (520, 616, 613, 517), (517, 613, 610, 514), (514, 610, 607, 511), (511, 607, 604, 508), (508, 604, 601, 505), (505, 601, 598, 502), (502, 598, 595, 499), (499, 595, 592, 496), (496, 592, 589, 493), (493, 589, 586, 490), (490, 586, 583, 487), (487, 583, 580, 484), (484, 580, 577, 481), (481, 577, 574, 478), (478, 574, 571, 475), (475, 571, 568, 472), (472, 568, 565, 469), (469, 565, 562, 466), (466, 562, 559, 463), (463, 559, 556, 460), (460, 556, 550, 457), (642, 643, 647, 645), (644, 642, 645, 648), (645, 647, 738, 646), (648, 645, 646, 649), (651, 644, 648, 650), (650, 648, 649, 652), (654, 651, 650, 653), (653, 650, 652, 655), (657, 654, 653, 656), (656, 653, 655, 658), (660, 657, 656, 659), (659, 656, 658, 661), (663, 660, 659, 662), (662, 659, 661, 664), (666, 663, 662, 665), (665, 662, 664, 667), (669, 666, 665, 668), (668, 665, 667, 670), (672, 669, 668, 671), (671, 668, 670, 673), (675, 672, 671, 674), (674, 671, 673, 676), (678, 675, 674, 677), (677, 674, 676, 679), (681, 678, 677, 680), (680, 677, 679, 682), (684, 681, 680, 683), (683, 680, 682, 685), (687, 684, 683, 686), (686, 683, 685, 688), (690, 687, 686, 689), (689, 686, 688, 691), (693, 690, 689, 692), (692, 689, 691, 694), (696, 693, 692, 695), (695, 692, 694, 697), (699, 696, 695, 698), (698, 695, 697, 700), (702, 699, 698, 701), (701, 698, 700, 703), (705, 702, 701, 704), (704, 701, 703, 706), (708, 705, 704, 707), (707, 704, 706, 709), (711, 708, 707, 710), (710, 707, 709, 712), (714, 711, 710, 713), (713, 710, 712, 715), (717, 714, 713, 716), (716, 713, 715, 718), (720, 717, 716, 719), (719, 716, 718, 721), (723, 720, 719, 722), (722, 719, 721, 724), (726, 723, 722, 725), (725, 722, 724, 727), (729, 726, 725, 728), (728, 725, 727, 730), (732, 729, 728, 731), (731, 728, 730, 733), (735, 732, 731, 734), (734, 731, 733, 736), (643, 735, 734, 647), (647, 734, 736, 738), (738, 736, 737, 739), (736, 733, 829, 737), (646, 738, 739, 741), (741, 739, 740, 743), (739, 737, 831, 740), (649, 646, 741, 742), (742, 741, 743, 745), (745, 743, 744, 746), (743, 740, 833, 744), (748, 742, 745, 747), (747, 745, 746, 749), (751, 748, 747, 750), (750, 747, 749, 752), (754, 751, 750, 753), (753, 750, 752, 755), (757, 754, 753, 756), (756, 753, 755, 758), (760, 757, 756, 759), (759, 756, 758, 761), (763, 760, 759, 762), (762, 759, 761, 764), (766, 763, 762, 765), (765, 762, 764, 767), (769, 766, 765, 768), (768, 765, 767, 770), (772, 769, 768, 771), (771, 768, 770, 773), (775, 772, 771, 774), (774, 771, 773, 776), (778, 775, 774, 777), (777, 774, 776, 779), (781, 778, 777, 780), (780, 777, 779, 782), (784, 781, 780, 783), (783, 780, 782, 785), (787, 784, 783, 786), (786, 783, 785, 788), (790, 787, 786, 789), (789, 786, 788, 791), (793, 790, 789, 792), (792, 789, 791, 794), (796, 793, 792, 795), (795, 792, 794, 797), (799, 796, 795, 798), (798, 795, 797, 800), (802, 799, 798, 801), (801, 798, 800, 803), (805, 802, 801, 804), (804, 801, 803, 806), (808, 805, 804, 807), (807, 804, 806, 809), (811, 808, 807, 810), (810, 807, 809, 812), (814, 811, 810, 813), (813, 810, 812, 815), (817, 814, 813, 816), (816, 813, 815, 818), (820, 817, 816, 819), (819, 816, 818, 821), (823, 820, 819, 822), (822, 819, 821, 824), (826, 823, 822, 825), (825, 822, 824, 827), (829, 826, 825, 828), (828, 825, 827, 830), (737, 829, 828, 831), (831, 828, 830, 832), (740, 831, 832, 833), (733, 730, 826, 829), (730, 727, 823, 826), (727, 724, 820, 823), (724, 721, 817, 820), (721, 718, 814, 817), (718, 715, 811, 814), (715, 712, 808, 811), (712, 709, 805, 808), (709, 706, 802, 805), (706, 703, 799, 802), (703, 700, 796, 799), (700, 697, 793, 796), (697, 694, 790, 793), (694, 691, 787, 790), (691, 688, 784, 787), (688, 685, 781, 784), (685, 682, 778, 781), (682, 679, 775, 778), (679, 676, 772, 775), (676, 673, 769, 772), (673, 670, 766, 769), (670, 667, 763, 766), (667, 664, 760, 763), (664, 661, 757, 760), (661, 658, 754, 757), (658, 655, 751, 754), (655, 652, 748, 751), (652, 649, 742, 748)])
me_cube_004.polygons.foreach_set('use_smooth', [0, 0, 0, 0, 0, 0, 0, 0, 0, 0, 0, 0, 0, 0, 0, 0, 0, 0, 0, 0, 0, 0, 0, 0, 0, 0, 0, 0, 0, 0, 0, 0, 0, 0, 0, 0, 0, 0, 0, 0, 0, 0, 0, 0, 0, 0, 0, 0, 0, 0, 0, 0, 0, 0, 0, 0, 0, 0, 0, 0, 0, 0, 0, 0, 0, 0, 0, 0, 0, 0, 0, 0, 0, 0, 0, 0, 0, 0, 0, 0, 0, 0, 0, 0, 0, 0, 0, 0, 0, 0, 0, 0, 0, 0, 0, 0, 0, 0, 0, 0, 0, 0, 0, 0, 0, 0, 0, 0, 0, 0, 0, 0, 0, 0, 0, 0, 0, 0, 0, 0, 0, 0, 0, 0, 0, 0, 0, 0, 0, 0, 0, 0, 0, 0, 0, 0, 0, 0, 0, 0, 0, 0, 0, 0, 0, 0, 0, 0, 0, 0, 0, 0, 0, 0, 0, 0, 0, 0, 0, 0, 0, 0, 0, 0, 0, 0, 0, 0, 0, 0, 0, 0, 0, 0, 0, 0, 0, 0, 0, 0, 0, 0, 0, 0, 0, 0, 0, 0, 0, 0, 0, 0, 0, 0, 0, 0, 0, 0, 0, 0, 0, 0, 0, 0, 0, 0, 0, 0, 0, 0, 0, 0, 0, 0, 0, 0, 0, 0, 0, 0, 0, 0, 0, 0, 0, 0, 0, 0, 0, 0, 0, 0, 0, 0, 0, 0, 0, 0, 0, 0, 0, 0, 0, 0, 0, 0, 0, 0, 0, 0, 0, 0, 0, 0, 0, 0, 0, 0, 0, 0, 0, 0, 0, 0, 0, 0, 0, 0, 0, 0, 0, 0, 0, 0, 0, 0, 0, 0, 0, 0, 0, 0, 0, 0, 0, 0, 0, 0, 0, 0, 0, 0, 0, 0, 0, 0, 0, 0, 0, 0, 0, 0, 0, 0, 0, 0, 0, 0, 0, 0, 0, 0, 0, 0, 0, 0, 0, 0, 0, 0, 0, 0, 0, 0, 0, 0, 0, 0, 0, 0, 0, 0, 0, 0, 0, 0, 0, 0, 0, 0, 0, 0, 0, 0, 0, 0, 0, 0, 0, 0, 0, 0, 0, 0, 0, 0, 0, 0, 0, 0, 0, 0, 0, 0, 0, 0, 0, 0, 0, 0, 0, 0, 0, 0, 0, 0, 0, 0, 0, 0, 0, 0, 0, 0, 0, 0, 0, 0, 0, 0, 0, 0, 0, 0, 0, 0, 0, 0, 0, 0, 0, 0, 0, 0, 0, 0, 0, 0, 0, 0, 0, 0, 0, 0, 0, 0, 0, 0, 0, 0, 1, 1, 1, 1, 1, 1, 1, 1, 1, 1, 1, 1, 1, 1, 1, 1, 1, 1, 1, 1, 1, 1, 1, 1, 1, 1, 1, 1, 1, 1, 1, 1, 1, 1, 1, 1, 1, 1, 1, 1, 1, 1, 1, 1, 1, 1, 1, 1, 1, 1, 1, 1, 1, 1, 1, 1, 1, 1, 1, 1, 1, 1, 1, 1, 1, 1, 1, 1, 1, 1, 1, 1, 1, 1, 1, 1, 1, 1, 1, 1, 1, 1, 1, 1, 1, 1, 1, 1, 1, 1, 1, 1, 1, 1, 1, 1, 1, 1, 1, 1, 1, 1, 1, 1, 1, 1, 1, 1, 1, 1, 1, 1, 1, 1, 1, 1, 1, 1, 1, 1, 1, 1, 1, 1, 1, 1, 1, 1, 1, 1, 1, 1, 1, 1, 1, 1, 1, 1, 1, 1, 1, 1, 1, 1, 1, 1, 1, 1, 1, 1, 1, 1, 1, 1, 1, 1, 1, 1, 1, 1, 1, 1, 1, 1, 1, 1, 1, 1, 1, 1, 1, 1, 1, 1, 1, 1, 1, 1, 1, 1, 1, 1, 1, 1, 1, 1, 1, 1, 1, 1, 1, 1, 1, 1, 1, 1, 1, 1, 1, 1, 1, 1, 1, 1, 1, 1, 1, 1, 1, 1, 1, 1, 1, 1, 1, 1, 1, 1, 1, 1, 1, 1, 1, 1, 1, 1, 1, 1, 1, 1, 1, 1, 1, 1, 1, 1, 1, 1, 1, 1, 1, 1, 1, 1, 1, 1, 1, 1, 1, 1, 1, 1, 1, 1, 1, 1, 1, 1, 1, 1, 1, 1, 1, 1, 1, 1, 1, 1, 1, 1, 1, 1, 1, 1, 1, 1, 1, 1, 1, 1, 1, 1, 1, 1, 1, 1, 1, 1, 1, 1, 1, 1, 1, 1, 1, 1, 1, 1, 1, 1, 1, 1, 1, 1, 1, 1, 1, 1, 1, 1, 1, 1, 1, 1, 1, 1, 1, 1, 1, 1])
_k = set([(10, 12)])
me_cube_004.attributes.new('sharp_edge', 'BOOLEAN', 'EDGE').data.foreach_set('value', [ (min(e.vertices), max(e.vertices)) in _k for e in me_cube_004.edges])
_uv = me_cube_004.uv_layers.new(name='UVMap')
_uv.uv.foreach_set('vector', [0.3078, 0.1576, 0.3128, 0.2002, 0.0819, 0.2401, 0.07339, 0.1674, 0.07339, 0.1674, 0.06857, 0.129, 0.3035, 0.1234, 0.3078, 0.1576, 0.03366, 0.05389, 0.07231, 0.05587, 0.06857, 0.129, 0.02993, 0.127, 0.3128, 0.0468, 0.3057, 0.08062, 0.07231, 0.05587, 0.08025, 0.018, 0.3057, 0.08062, 0.3035, 0.1234, 0.06857, 0.129, 0.07231, 0.05587, 0.2823, 0.8618, 0.2798, 0.7808, 0.2348, 0.7947, 0.231, 0.909, 0.2798, 0.7808, 0.2823, 0.8618, 0.3472, 0.8969, 0.3616, 0.7809, 0.3472, 0.8969, 0.2823, 0.8618, 0.231, 0.909, 0.2979, 0.9621, 0.3616, 0.7809, 0.3472, 0.8969, 0.4256, 0.9259, 0.4089, 0.8011, 0.3473, 0.685, 0.3616, 0.7809, 0.4089, 0.8011, 0.4238, 0.7025, 0.2917, 0.7241, 0.2798, 0.7808, 0.3616, 0.7809, 0.3473, 0.685, 0.4089, 0.8011, 0.4256, 0.9259, 0.5119, 0.9172, 0.5066, 0.8014, 0.4238, 0.7025, 0.4089, 0.8011, 0.5066, 0.8014, 0.5119, 0.7116, 0.2798, 0.7808, 0.2917, 0.7241, 0.2353, 0.699, 0.2348, 0.7947, 0.2917, 0.7241, 0.3473, 0.685, 0.2968, 0.6358, 0.2353, 0.699, 0.527, 0.125, 0.5839, 0.1508, 0.6217, 0.1632, 0.5381, 0.1686, 0.5743, 0.01488, 0.5819, 0.06077, 0.5431, 0.08033, 0.5249, 0.03087, 0.5431, 0.08033, 0.6021, 0.09757, 0.5839, 0.1508, 0.527, 0.125, 0.5819, 0.06077, 0.637, 0.1095, 0.6021, 0.09757, 0.5431, 0.08033, 0.6352, 0.05691, 0.6703, 0.1148, 0.637, 0.1095, 0.5819, 0.06077, 0.6384, 0.01128, 0.6352, 0.05691, 0.5819, 0.06077, 0.5743, 0.01488, 0.637, 0.1095, 0.6217, 0.1632, 0.5839, 0.1508, 0.6021, 0.09757, 0.6703, 0.1148, 0.6581, 0.1774, 0.6217, 0.1632, 0.637, 0.1095, 0.5381, 0.1686, 0.6217, 0.1632, 0.6581, 0.1774, 0.5867, 0.2102, 0.7212, 0.1349, 0.7174, 0.1892, 0.6581, 0.1774, 0.6703, 0.1148, 0.5867, 0.2102, 0.6581, 0.1774, 0.7174, 0.1892, 0.6486, 0.2443, 0.7665, 0.1487, 0.7647, 0.2, 0.7174, 0.1892, 0.7212, 0.1349, 0.6486, 0.2443, 0.7174, 0.1892, 0.7647, 0.2, 0.7148, 0.2601, 0.7061, 0.0163, 0.6944, 0.06077, 0.6352, 0.05691, 0.6384, 0.01128, 0.7665, 0.02772, 0.7525, 0.07423, 0.6944, 0.06077, 0.7061, 0.0163, 0.7525, 0.07423, 0.7665, 0.1487, 0.7212, 0.1349, 0.6944, 0.06077, 0.6944, 0.06077, 0.7212, 0.1349, 0.6703, 0.1148, 0.6352, 0.05691, 0.1749, 0.4583, 0.1739, 0.3876, 0.1225, 0.3887, 0.1196, 0.4595, 0.2456, 0.4568, 0.1749, 0.4583, 0.1764, 0.5271, 0.2471, 0.5255, 0.178, 0.5977, 0.1764, 0.5271, 0.1211, 0.5283, 0.1271, 0.5988, 0.1271, 0.5988, 0.1211, 0.5283, 0.05254, 0.5342, 0.05862, 0.6047, 0.18, 0.6665, 0.178, 0.5977, 0.1271, 0.5988, 0.1286, 0.6676, 0.9392, 0.4061, 0.9386, 0.4183, 0.9287, 0.4176, 0.9296, 0.4056, 0.9397, 0.3941, 0.9392, 0.4061, 0.9296, 0.4056, 0.9301, 0.3938, 0.9489, 0.4064, 0.9486, 0.4186, 0.9386, 0.4183, 0.9392, 0.4061, 0.9493, 0.3943, 0.9489, 0.4064, 0.9392, 0.4061, 0.9397, 0.3941, 0.94, 0.3821, 0.9397, 0.3941, 0.9301, 0.3938, 0.9305, 0.3819, 0.9496, 0.3823, 0.9493, 0.3943, 0.9397, 0.3941, 0.94, 0.3821, 0.9403, 0.3702, 0.94, 0.3821, 0.9305, 0.3819, 0.9307, 0.3701, 0.9499, 0.3704, 0.9496, 0.3823, 0.94, 0.3821, 0.9403, 0.3702, 0.9405, 0.3583, 0.9403, 0.3702, 0.9307, 0.3701, 0.9309, 0.3582, 0.9501, 0.3584, 0.9499, 0.3704, 0.9403, 0.3702, 0.9405, 0.3583, 0.9603, 0.3586, 0.96, 0.3706, 0.9499, 0.3704, 0.9501, 0.3584, 0.96, 0.3706, 0.9598, 0.3826, 0.9496, 0.3823, 0.9499, 0.3704, 0.9503, 0.3464, 0.9501, 0.3584, 0.9405, 0.3583, 0.9406, 0.3463, 0.9605, 0.3465, 0.9603, 0.3586, 0.9501, 0.3584, 0.9503, 0.3464, 0.9607, 0.3344, 0.9605, 0.3465, 0.9503, 0.3464, 0.9504, 0.3343, 0.9504, 0.3343, 0.9503, 0.3464, 0.9406, 0.3463, 0.9407, 0.3343, 0.8234, 0.3352, 0.8238, 0.3476, 0.8122, 0.348, 0.8118, 0.3355, 0.8238, 0.3476, 0.8244, 0.36, 0.8127, 0.3605, 0.8122, 0.348, 0.8365, 0.335, 0.837, 0.3472, 0.8238, 0.3476, 0.8234, 0.3352, 0.837, 0.3472, 0.8375, 0.3594, 0.8244, 0.36, 0.8238, 0.3476, 0.8375, 0.3594, 0.8382, 0.3716, 0.8251, 0.3724, 0.8244, 0.36, 0.8244, 0.36, 0.8251, 0.3724, 0.8134, 0.3731, 0.8127, 0.3605, 0.8382, 0.3716, 0.8391, 0.3837, 0.8261, 0.3848, 0.8251, 0.3724, 0.8251, 0.3724, 0.8261, 0.3848, 0.8143, 0.3858, 0.8134, 0.3731, 0.8391, 0.3837, 0.8403, 0.3956, 0.8274, 0.3971, 0.8261, 0.3848, 0.8261, 0.3848, 0.8274, 0.3971, 0.8156, 0.3985, 0.8143, 0.3858, 0.8403, 0.3956, 0.8418, 0.4074, 0.8291, 0.4094, 0.8274, 0.3971, 0.8274, 0.3971, 0.8291, 0.4094, 0.8174, 0.4113, 0.8156, 0.3985, 0.9598, 0.3826, 0.9595, 0.3946, 0.9493, 0.3943, 0.9496, 0.3823, 0.9595, 0.3946, 0.9592, 0.4066, 0.9489, 0.4064, 0.9493, 0.3943, 0.8291, 0.4094, 0.8314, 0.4215, 0.8199, 0.4241, 0.8174, 0.4113, 0.9592, 0.4066, 0.959, 0.4187, 0.9486, 0.4186, 0.9489, 0.4064, 0.8314, 0.4215, 0.8345, 0.4332, 0.8233, 0.4368, 0.8199, 0.4241, 0.959, 0.4187, 0.9592, 0.4309, 0.9484, 0.4314, 0.9486, 0.4186, 0.8345, 0.4332, 0.8386, 0.4444, 0.828, 0.4492, 0.8233, 0.4368, 0.8463, 0.4298, 0.8493, 0.4399, 0.8386, 0.4444, 0.8345, 0.4332, 0.8587, 0.427, 0.8607, 0.4368, 0.8493, 0.4399, 0.8463, 0.4298, 0.8607, 0.4368, 0.863, 0.4457, 0.8522, 0.4496, 0.8493, 0.4399, 0.8727, 0.4347, 0.8738, 0.4433, 0.863, 0.4457, 0.8607, 0.4368, 0.8844, 0.434, 0.8844, 0.4427, 0.8738, 0.4433, 0.8727, 0.4347, 0.8843, 0.4246, 0.8844, 0.434, 0.8727, 0.4347, 0.8716, 0.4252, 0.8716, 0.4252, 0.8727, 0.4347, 0.8607, 0.4368, 0.8587, 0.427, 0.8842, 0.4145, 0.8843, 0.4246, 0.8716, 0.4252, 0.8707, 0.4151, 0.8707, 0.4151, 0.8716, 0.4252, 0.8587, 0.427, 0.8569, 0.4166, 0.8569, 0.4166, 0.8587, 0.427, 0.8463, 0.4298, 0.8438, 0.4188, 0.8698, 0.4044, 0.8707, 0.4151, 0.8569, 0.4166, 0.8555, 0.4056, 0.8555, 0.4056, 0.8569, 0.4166, 0.8438, 0.4188, 0.8418, 0.4074, 0.8691, 0.3932, 0.8698, 0.4044, 0.8555, 0.4056, 0.8543, 0.3943, 0.8543, 0.3943, 0.8555, 0.4056, 0.8418, 0.4074, 0.8403, 0.3956, 0.8418, 0.4074, 0.8438, 0.4188, 0.8314, 0.4215, 0.8291, 0.4094, 0.8837, 0.3927, 0.884, 0.4038, 0.8698, 0.4044, 0.8691, 0.3932, 0.884, 0.4038, 0.8842, 0.4145, 0.8707, 0.4151, 0.8698, 0.4044, 0.8971, 0.4039, 0.8968, 0.4147, 0.8842, 0.4145, 0.884, 0.4038, 0.8972, 0.3927, 0.8971, 0.4039, 0.884, 0.4038, 0.8837, 0.3927, 0.8972, 0.3813, 0.8972, 0.3927, 0.8837, 0.3927, 0.8834, 0.3814, 0.8834, 0.3814, 0.8837, 0.3927, 0.8691, 0.3932, 0.8685, 0.3818, 0.8972, 0.3697, 0.8972, 0.3813, 0.8834, 0.3814, 0.8831, 0.3698, 0.8831, 0.3698, 0.8834, 0.3814, 0.8685, 0.3818, 0.868, 0.3701, 0.868, 0.3701, 0.8685, 0.3818, 0.8534, 0.3826, 0.8526, 0.3708, 0.8685, 0.3818, 0.8691, 0.3932, 0.8543, 0.3943, 0.8534, 0.3826, 0.8526, 0.3708, 0.8534, 0.3826, 0.8391, 0.3837, 0.8382, 0.3716, 0.8534, 0.3826, 0.8543, 0.3943, 0.8403, 0.3956, 0.8391, 0.3837, 0.8675, 0.3583, 0.868, 0.3701, 0.8526, 0.3708, 0.8521, 0.3588, 0.8521, 0.3588, 0.8526, 0.3708, 0.8382, 0.3716, 0.8375, 0.3594, 0.8672, 0.3464, 0.8675, 0.3583, 0.8521, 0.3588, 0.8516, 0.3468, 0.8516, 0.3468, 0.8521, 0.3588, 0.8375, 0.3594, 0.837, 0.3472, 0.8669, 0.3344, 0.8672, 0.3464, 0.8516, 0.3468, 0.8512, 0.3346, 0.8512, 0.3346, 0.8516, 0.3468, 0.837, 0.3472, 0.8365, 0.335, 0.8667, 0.3223, 0.8669, 0.3344, 0.8512, 0.3346, 0.8509, 0.3225, 0.8509, 0.3225, 0.8512, 0.3346, 0.8365, 0.335, 0.8362, 0.3227, 0.8823, 0.3221, 0.8825, 0.3342, 0.8669, 0.3344, 0.8667, 0.3223, 0.8825, 0.3342, 0.8827, 0.3461, 0.8672, 0.3464, 0.8669, 0.3344, 0.8968, 0.3221, 0.8969, 0.3341, 0.8825, 0.3342, 0.8823, 0.3221, 0.8969, 0.3341, 0.897, 0.3461, 0.8827, 0.3461, 0.8825, 0.3342, 0.897, 0.3461, 0.8971, 0.3579, 0.8829, 0.358, 0.8827, 0.3461, 0.8827, 0.3461, 0.8829, 0.358, 0.8675, 0.3583, 0.8672, 0.3464, 0.8971, 0.3579, 0.8972, 0.3697, 0.8831, 0.3698, 0.8829, 0.358, 0.8829, 0.358, 0.8831, 0.3698, 0.868, 0.3701, 0.8675, 0.3583, 0.9097, 0.3461, 0.9097, 0.358, 0.8971, 0.3579, 0.897, 0.3461, 0.9097, 0.358, 0.9096, 0.3698, 0.8972, 0.3697, 0.8971, 0.3579, 0.9096, 0.3698, 0.9095, 0.3815, 0.8972, 0.3813, 0.8972, 0.3697, 0.9208, 0.3581, 0.9207, 0.3699, 0.9096, 0.3698, 0.9097, 0.358, 0.9207, 0.3699, 0.9205, 0.3817, 0.9095, 0.3815, 0.9096, 0.3698, 0.9205, 0.3817, 0.9201, 0.3934, 0.9093, 0.393, 0.9095, 0.3815, 0.9095, 0.3815, 0.9093, 0.393, 0.8972, 0.3927, 0.8972, 0.3813, 0.9201, 0.3934, 0.9196, 0.4051, 0.9089, 0.4044, 0.9093, 0.393, 0.9093, 0.393, 0.9089, 0.4044, 0.8971, 0.4039, 0.8972, 0.3927, 0.9301, 0.3938, 0.9296, 0.4056, 0.9196, 0.4051, 0.9201, 0.3934, 0.9305, 0.3819, 0.9301, 0.3938, 0.9201, 0.3934, 0.9205, 0.3817, 0.9296, 0.4056, 0.9287, 0.4176, 0.9187, 0.4167, 0.9196, 0.4051, 0.9196, 0.4051, 0.9187, 0.4167, 0.9082, 0.4156, 0.9089, 0.4044, 0.9287, 0.4176, 0.9274, 0.43, 0.9173, 0.4282, 0.9187, 0.4167, 0.9187, 0.4167, 0.9173, 0.4282, 0.907, 0.4264, 0.9082, 0.4156, 0.9173, 0.4282, 0.9149, 0.4393, 0.9051, 0.4367, 0.907, 0.4264, 0.907, 0.4264, 0.9051, 0.4367, 0.8952, 0.4346, 0.8962, 0.4251, 0.8962, 0.4251, 0.8952, 0.4346, 0.8844, 0.434, 0.8843, 0.4246, 0.8952, 0.4346, 0.8947, 0.4436, 0.8844, 0.4427, 0.8844, 0.434, 0.9082, 0.4156, 0.907, 0.4264, 0.8962, 0.4251, 0.8968, 0.4147, 0.8968, 0.4147, 0.8962, 0.4251, 0.8843, 0.4246, 0.8842, 0.4145, 0.9089, 0.4044, 0.9082, 0.4156, 0.8968, 0.4147, 0.8971, 0.4039, 0.9386, 0.4183, 0.9377, 0.4311, 0.9274, 0.43, 0.9287, 0.4176, 0.9486, 0.4186, 0.9484, 0.4314, 0.9377, 0.4311, 0.9386, 0.4183, 0.9307, 0.3701, 0.9305, 0.3819, 0.9205, 0.3817, 0.9207, 0.3699, 0.9309, 0.3582, 0.9307, 0.3701, 0.9207, 0.3699, 0.9208, 0.3581, 0.9208, 0.3462, 0.9208, 0.3581, 0.9097, 0.358, 0.9097, 0.3461, 0.931, 0.3462, 0.9309, 0.3582, 0.9208, 0.3581, 0.9208, 0.3462, 0.9209, 0.3342, 0.9208, 0.3462, 0.9097, 0.3461, 0.9096, 0.3342, 0.9311, 0.3342, 0.931, 0.3462, 0.9208, 0.3462, 0.9209, 0.3342, 0.9311, 0.3222, 0.9311, 0.3342, 0.9209, 0.3342, 0.9209, 0.3222, 0.9209, 0.3222, 0.9209, 0.3342, 0.9096, 0.3342, 0.9096, 0.3221, 0.9312, 0.3101, 0.9311, 0.3222, 0.9209, 0.3222, 0.9209, 0.3101, 0.9209, 0.3101, 0.9209, 0.3222, 0.9096, 0.3221, 0.9096, 0.3101, 0.9096, 0.3101, 0.9096, 0.3221, 0.8968, 0.3221, 0.8967, 0.31, 0.9096, 0.3221, 0.9096, 0.3342, 0.8969, 0.3341, 0.8968, 0.3221, 0.8967, 0.31, 0.8968, 0.3221, 0.8823, 0.3221, 0.8822, 0.31, 0.9095, 0.298, 0.9096, 0.3101, 0.8967, 0.31, 0.8966, 0.2979, 0.8966, 0.2979, 0.8967, 0.31, 0.8822, 0.31, 0.882, 0.2979, 0.9095, 0.2858, 0.9095, 0.298, 0.8966, 0.2979, 0.8966, 0.2858, 0.8966, 0.2858, 0.8966, 0.2979, 0.882, 0.2979, 0.8819, 0.2858, 0.9094, 0.2737, 0.9095, 0.2858, 0.8966, 0.2858, 0.8965, 0.2736, 0.8965, 0.2736, 0.8966, 0.2858, 0.8819, 0.2858, 0.8819, 0.2736, 0.8819, 0.2736, 0.8819, 0.2858, 0.8662, 0.2858, 0.8661, 0.2736, 0.8819, 0.2858, 0.882, 0.2979, 0.8663, 0.298, 0.8662, 0.2858, 0.8661, 0.2736, 0.8662, 0.2858, 0.8504, 0.2859, 0.8503, 0.2736, 0.8662, 0.2858, 0.8663, 0.298, 0.8505, 0.2981, 0.8504, 0.2859, 0.882, 0.2979, 0.8822, 0.31, 0.8665, 0.3101, 0.8663, 0.298, 0.8663, 0.298, 0.8665, 0.3101, 0.8507, 0.3103, 0.8505, 0.2981, 0.8822, 0.31, 0.8823, 0.3221, 0.8667, 0.3223, 0.8665, 0.3101, 0.8665, 0.3101, 0.8667, 0.3223, 0.8509, 0.3225, 0.8507, 0.3103, 0.8505, 0.2981, 0.8507, 0.3103, 0.836, 0.3104, 0.8358, 0.2982, 0.8507, 0.3103, 0.8509, 0.3225, 0.8362, 0.3227, 0.836, 0.3104, 0.8358, 0.2982, 0.836, 0.3104, 0.8229, 0.3105, 0.8227, 0.2982, 0.836, 0.3104, 0.8362, 0.3227, 0.8231, 0.3229, 0.8229, 0.3105, 0.8504, 0.2859, 0.8505, 0.2981, 0.8358, 0.2982, 0.8357, 0.2859, 0.8357, 0.2859, 0.8358, 0.2982, 0.8227, 0.2982, 0.8226, 0.2859, 0.8226, 0.2859, 0.8227, 0.2982, 0.8112, 0.2983, 0.8111, 0.2859, 0.8227, 0.2982, 0.8229, 0.3105, 0.8113, 0.3106, 0.8112, 0.2983, 0.9611, 0.2858, 0.961, 0.298, 0.9507, 0.298, 0.9508, 0.2858, 0.961, 0.298, 0.9609, 0.3102, 0.9506, 0.3101, 0.9507, 0.298, 0.8229, 0.3105, 0.8231, 0.3229, 0.8115, 0.3231, 0.8113, 0.3106, 0.9609, 0.3102, 0.9608, 0.3223, 0.9506, 0.3222, 0.9506, 0.3101, 0.8231, 0.3229, 0.8234, 0.3352, 0.8118, 0.3355, 0.8115, 0.3231, 0.9608, 0.3223, 0.9607, 0.3344, 0.9504, 0.3343, 0.9506, 0.3222, 0.9506, 0.3222, 0.9504, 0.3343, 0.9407, 0.3343, 0.9408, 0.3222, 0.9506, 0.3101, 0.9506, 0.3222, 0.9408, 0.3222, 0.9409, 0.3101, 0.9409, 0.3101, 0.9408, 0.3222, 0.9311, 0.3222, 0.9312, 0.3101, 0.9408, 0.3222, 0.9407, 0.3343, 0.9311, 0.3342, 0.9311, 0.3222, 0.9407, 0.3343, 0.9406, 0.3463, 0.931, 0.3462, 0.9311, 0.3342, 0.9409, 0.298, 0.9409, 0.3101, 0.9312, 0.3101, 0.9312, 0.298, 0.9507, 0.298, 0.9506, 0.3101, 0.9409, 0.3101, 0.9409, 0.298, 0.941, 0.2858, 0.9409, 0.298, 0.9312, 0.298, 0.9312, 0.2858, 0.9508, 0.2858, 0.9507, 0.298, 0.9409, 0.298, 0.941, 0.2858, 0.941, 0.2736, 0.941, 0.2858, 0.9312, 0.2858, 0.9312, 0.2737, 0.9508, 0.2736, 0.9508, 0.2858, 0.941, 0.2858, 0.941, 0.2736, 0.941, 0.2614, 0.941, 0.2736, 0.9312, 0.2737, 0.9312, 0.2615, 0.9508, 0.2613, 0.9508, 0.2736, 0.941, 0.2736, 0.941, 0.2614, 0.9612, 0.2736, 0.9611, 0.2858, 0.9508, 0.2858, 0.9508, 0.2736, 0.9612, 0.2614, 0.9612, 0.2736, 0.9508, 0.2736, 0.9508, 0.2613, 0.9508, 0.2491, 0.9508, 0.2613, 0.941, 0.2614, 0.9409, 0.2492, 0.9612, 0.2491, 0.9612, 0.2614, 0.9508, 0.2613, 0.9508, 0.2491, 0.9612, 0.2368, 0.9612, 0.2491, 0.9508, 0.2491, 0.9507, 0.2368, 0.9507, 0.2368, 0.9508, 0.2491, 0.9409, 0.2492, 0.9409, 0.2369, 0.8225, 0.2368, 0.8225, 0.2491, 0.811, 0.249, 0.811, 0.2367, 0.8225, 0.2491, 0.8225, 0.2613, 0.811, 0.2613, 0.811, 0.249, 0.8355, 0.2369, 0.8355, 0.2492, 0.8225, 0.2491, 0.8225, 0.2368, 0.8355, 0.2492, 0.8355, 0.2614, 0.8225, 0.2613, 0.8225, 0.2491, 0.8501, 0.237, 0.8502, 0.2492, 0.8355, 0.2492, 0.8355, 0.2369, 0.8502, 0.2492, 0.8502, 0.2614, 0.8355, 0.2614, 0.8355, 0.2492, 0.8502, 0.2614, 0.8503, 0.2736, 0.8356, 0.2736, 0.8355, 0.2614, 0.8355, 0.2614, 0.8356, 0.2736, 0.8225, 0.2736, 0.8225, 0.2613, 0.8503, 0.2736, 0.8504, 0.2859, 0.8357, 0.2859, 0.8356, 0.2736, 0.8356, 0.2736, 0.8357, 0.2859, 0.8226, 0.2859, 0.8225, 0.2736, 0.8225, 0.2613, 0.8225, 0.2736, 0.811, 0.2736, 0.811, 0.2613, 0.8225, 0.2736, 0.8226, 0.2859, 0.8111, 0.2859, 0.811, 0.2736, 0.866, 0.2614, 0.8661, 0.2736, 0.8503, 0.2736, 0.8502, 0.2614, 0.866, 0.2493, 0.866, 0.2614, 0.8502, 0.2614, 0.8502, 0.2492, 0.8817, 0.2493, 0.8818, 0.2614, 0.866, 0.2614, 0.866, 0.2493, 0.8818, 0.2614, 0.8819, 0.2736, 0.8661, 0.2736, 0.866, 0.2614, 0.8816, 0.2371, 0.8817, 0.2493, 0.866, 0.2493, 0.8659, 0.2371, 0.8659, 0.2371, 0.866, 0.2493, 0.8502, 0.2492, 0.8501, 0.237, 0.8816, 0.2249, 0.8816, 0.2371, 0.8659, 0.2371, 0.8659, 0.2249, 0.8659, 0.2249, 0.8659, 0.2371, 0.8501, 0.237, 0.8501, 0.2249, 0.8501, 0.2249, 0.8501, 0.237, 0.8355, 0.2369, 0.8355, 0.2248, 0.8501, 0.2127, 0.8501, 0.2249, 0.8355, 0.2248, 0.8355, 0.2126, 0.8658, 0.2128, 0.8659, 0.2249, 0.8501, 0.2249, 0.8501, 0.2127, 0.8501, 0.2006, 0.8501, 0.2127, 0.8355, 0.2126, 0.8356, 0.2005, 0.8658, 0.2007, 0.8658, 0.2128, 0.8501, 0.2127, 0.8501, 0.2006, 0.8501, 0.1886, 0.8501, 0.2006, 0.8356, 0.2005, 0.8357, 0.1884, 0.8657, 0.1886, 0.8658, 0.2007, 0.8501, 0.2006, 0.8501, 0.1886, 0.8657, 0.1766, 0.8657, 0.1886, 0.8501, 0.1886, 0.8502, 0.1766, 0.8502, 0.1766, 0.8501, 0.1886, 0.8357, 0.1884, 0.8358, 0.1764, 0.8812, 0.1766, 0.8813, 0.1886, 0.8657, 0.1886, 0.8657, 0.1766, 0.8813, 0.1886, 0.8814, 0.2007, 0.8658, 0.2007, 0.8657, 0.1886, 0.8956, 0.1765, 0.8958, 0.1886, 0.8813, 0.1886, 0.8812, 0.1766, 0.8958, 0.1886, 0.896, 0.2007, 0.8814, 0.2007, 0.8813, 0.1886, 0.9085, 0.1763, 0.9087, 0.1885, 0.8958, 0.1886, 0.8956, 0.1765, 0.9087, 0.1885, 0.9089, 0.2006, 0.896, 0.2007, 0.8958, 0.1886, 0.9089, 0.2006, 0.909, 0.2128, 0.8961, 0.2128, 0.896, 0.2007, 0.896, 0.2007, 0.8961, 0.2128, 0.8815, 0.2128, 0.8814, 0.2007, 0.909, 0.2128, 0.9092, 0.225, 0.8962, 0.225, 0.8961, 0.2128, 0.8961, 0.2128, 0.8962, 0.225, 0.8816, 0.2249, 0.8815, 0.2128, 0.8962, 0.225, 0.8963, 0.2371, 0.8816, 0.2371, 0.8816, 0.2249, 0.9092, 0.225, 0.9092, 0.2371, 0.8963, 0.2371, 0.8962, 0.225, 0.9205, 0.2127, 0.9206, 0.2249, 0.9092, 0.225, 0.909, 0.2128, 0.9206, 0.2249, 0.9207, 0.2371, 0.9092, 0.2371, 0.9092, 0.225, 0.9308, 0.2126, 0.931, 0.2248, 0.9206, 0.2249, 0.9205, 0.2127, 0.931, 0.2248, 0.931, 0.237, 0.9207, 0.2371, 0.9206, 0.2249, 0.931, 0.237, 0.9311, 0.2493, 0.9208, 0.2493, 0.9207, 0.2371, 0.9207, 0.2371, 0.9208, 0.2493, 0.9093, 0.2493, 0.9092, 0.2371, 0.9311, 0.2493, 0.9312, 0.2615, 0.9208, 0.2615, 0.9208, 0.2493, 0.9208, 0.2493, 0.9208, 0.2615, 0.9094, 0.2615, 0.9093, 0.2493, 0.9312, 0.2615, 0.9312, 0.2737, 0.9208, 0.2737, 0.9208, 0.2615, 0.9208, 0.2615, 0.9208, 0.2737, 0.9094, 0.2737, 0.9094, 0.2615, 0.9312, 0.2737, 0.9312, 0.2858, 0.9209, 0.2859, 0.9208, 0.2737, 0.9208, 0.2737, 0.9209, 0.2859, 0.9095, 0.2858, 0.9094, 0.2737, 0.9312, 0.2858, 0.9312, 0.298, 0.9209, 0.298, 0.9209, 0.2859, 0.9209, 0.2859, 0.9209, 0.298, 0.9095, 0.298, 0.9095, 0.2858, 0.9312, 0.298, 0.9312, 0.3101, 0.9209, 0.3101, 0.9209, 0.298, 0.9209, 0.298, 0.9209, 0.3101, 0.9096, 0.3101, 0.9095, 0.298, 0.9094, 0.2615, 0.9094, 0.2737, 0.8965, 0.2736, 0.8964, 0.2615, 0.9093, 0.2493, 0.9094, 0.2615, 0.8964, 0.2615, 0.8963, 0.2493, 0.8963, 0.2493, 0.8964, 0.2615, 0.8818, 0.2614, 0.8817, 0.2493, 0.8964, 0.2615, 0.8965, 0.2736, 0.8819, 0.2736, 0.8818, 0.2614, 0.9092, 0.2371, 0.9093, 0.2493, 0.8963, 0.2493, 0.8963, 0.2371, 0.8963, 0.2371, 0.8963, 0.2493, 0.8817, 0.2493, 0.8816, 0.2371, 0.9409, 0.2492, 0.941, 0.2614, 0.9312, 0.2615, 0.9311, 0.2493, 0.9409, 0.2369, 0.9409, 0.2492, 0.9311, 0.2493, 0.931, 0.237, 0.9408, 0.2247, 0.9409, 0.2369, 0.931, 0.237, 0.931, 0.2248, 0.9507, 0.2246, 0.9507, 0.2368, 0.9409, 0.2369, 0.9408, 0.2247, 0.9407, 0.2124, 0.9408, 0.2247, 0.931, 0.2248, 0.9308, 0.2126, 0.9506, 0.2123, 0.9507, 0.2246, 0.9408, 0.2247, 0.9407, 0.2124, 0.9611, 0.2245, 0.9612, 0.2368, 0.9507, 0.2368, 0.9507, 0.2246, 0.961, 0.2122, 0.9611, 0.2245, 0.9507, 0.2246, 0.9506, 0.2123, 0.9504, 0.2, 0.9506, 0.2123, 0.9407, 0.2124, 0.9405, 0.2001, 0.9609, 0.1998, 0.961, 0.2122, 0.9506, 0.2123, 0.9504, 0.2, 0.9607, 0.1875, 0.9609, 0.1998, 0.9504, 0.2, 0.9502, 0.1876, 0.9502, 0.1876, 0.9504, 0.2, 0.9405, 0.2001, 0.9403, 0.1879, 0.8228, 0.1882, 0.8227, 0.2003, 0.8113, 0.2001, 0.8115, 0.1879, 0.8227, 0.2003, 0.8226, 0.2124, 0.8112, 0.2123, 0.8113, 0.2001, 0.8357, 0.1884, 0.8356, 0.2005, 0.8227, 0.2003, 0.8228, 0.1882, 0.8356, 0.2005, 0.8355, 0.2126, 0.8226, 0.2124, 0.8227, 0.2003, 0.8226, 0.2124, 0.8225, 0.2246, 0.8111, 0.2245, 0.8112, 0.2123, 0.8355, 0.2126, 0.8355, 0.2248, 0.8225, 0.2246, 0.8226, 0.2124, 0.8225, 0.2246, 0.8225, 0.2368, 0.811, 0.2367, 0.8111, 0.2245, 0.8355, 0.2248, 0.8355, 0.2369, 0.8225, 0.2368, 0.8225, 0.2246, 0.823, 0.1761, 0.8228, 0.1882, 0.8115, 0.1879, 0.8117, 0.1758, 0.8358, 0.1764, 0.8357, 0.1884, 0.8228, 0.1882, 0.823, 0.1761, 0.8232, 0.1641, 0.823, 0.1761, 0.8117, 0.1758, 0.812, 0.1637, 0.8359, 0.1644, 0.8358, 0.1764, 0.823, 0.1761, 0.8232, 0.1641, 0.8235, 0.1521, 0.8232, 0.1641, 0.812, 0.1637, 0.8123, 0.1517, 0.8361, 0.1525, 0.8359, 0.1644, 0.8232, 0.1641, 0.8235, 0.1521, 0.8363, 0.1408, 0.8361, 0.1525, 0.8235, 0.1521, 0.8238, 0.1403, 0.8238, 0.1403, 0.8235, 0.1521, 0.8123, 0.1517, 0.8127, 0.1398, 0.8503, 0.1411, 0.8503, 0.1528, 0.8361, 0.1525, 0.8363, 0.1408, 0.8503, 0.1528, 0.8502, 0.1646, 0.8359, 0.1644, 0.8361, 0.1525, 0.8655, 0.1529, 0.8656, 0.1647, 0.8502, 0.1646, 0.8503, 0.1528, 0.8654, 0.1411, 0.8655, 0.1529, 0.8503, 0.1528, 0.8503, 0.1411, 0.8653, 0.1296, 0.8654, 0.1411, 0.8503, 0.1411, 0.8504, 0.1295, 0.8504, 0.1295, 0.8503, 0.1411, 0.8363, 0.1408, 0.8366, 0.1291, 0.8802, 0.1293, 0.8805, 0.141, 0.8654, 0.1411, 0.8653, 0.1296, 0.8805, 0.141, 0.8808, 0.1527, 0.8655, 0.1529, 0.8654, 0.1411, 0.8942, 0.1288, 0.8947, 0.1406, 0.8805, 0.141, 0.8802, 0.1293, 0.8947, 0.1406, 0.8951, 0.1525, 0.8808, 0.1527, 0.8805, 0.141, 0.9069, 0.1282, 0.9074, 0.1402, 0.8947, 0.1406, 0.8942, 0.1288, 0.9074, 0.1402, 0.9079, 0.1522, 0.8951, 0.1525, 0.8947, 0.1406, 0.9079, 0.1522, 0.9082, 0.1642, 0.8954, 0.1645, 0.8951, 0.1525, 0.8951, 0.1525, 0.8954, 0.1645, 0.881, 0.1646, 0.8808, 0.1527, 0.9082, 0.1642, 0.9085, 0.1763, 0.8956, 0.1765, 0.8954, 0.1645, 0.8954, 0.1645, 0.8956, 0.1765, 0.8812, 0.1766, 0.881, 0.1646, 0.8808, 0.1527, 0.881, 0.1646, 0.8656, 0.1647, 0.8655, 0.1529, 0.881, 0.1646, 0.8812, 0.1766, 0.8657, 0.1766, 0.8656, 0.1647, 0.8656, 0.1647, 0.8657, 0.1766, 0.8502, 0.1766, 0.8502, 0.1646, 0.9196, 0.164, 0.9199, 0.1761, 0.9085, 0.1763, 0.9082, 0.1642, 0.9192, 0.1519, 0.9196, 0.164, 0.9082, 0.1642, 0.9079, 0.1522, 0.9295, 0.1515, 0.9299, 0.1637, 0.9196, 0.164, 0.9192, 0.1519, 0.9299, 0.1637, 0.9302, 0.1759, 0.9199, 0.1761, 0.9196, 0.164, 0.929, 0.1393, 0.9295, 0.1515, 0.9192, 0.1519, 0.9187, 0.1397, 0.9187, 0.1397, 0.9192, 0.1519, 0.9079, 0.1522, 0.9074, 0.1402, 0.9284, 0.1271, 0.929, 0.1393, 0.9187, 0.1397, 0.9181, 0.1276, 0.9181, 0.1276, 0.9187, 0.1397, 0.9074, 0.1402, 0.9069, 0.1282, 0.9277, 0.1148, 0.9284, 0.1271, 0.9181, 0.1276, 0.9174, 0.1155, 0.9174, 0.1155, 0.9181, 0.1276, 0.9069, 0.1282, 0.9061, 0.1163, 0.9061, 0.1163, 0.9069, 0.1282, 0.8942, 0.1288, 0.8936, 0.1171, 0.9051, 0.1045, 0.9061, 0.1163, 0.8936, 0.1171, 0.8927, 0.1056, 0.9164, 0.1034, 0.9174, 0.1155, 0.9061, 0.1163, 0.9051, 0.1045, 0.9038, 0.09263, 0.9051, 0.1045, 0.8927, 0.1056, 0.8915, 0.09421, 0.9151, 0.09109, 0.9164, 0.1034, 0.9051, 0.1045, 0.9038, 0.09263, 0.9019, 0.08088, 0.9038, 0.09263, 0.8915, 0.09421, 0.8899, 0.08316, 0.9132, 0.07852, 0.9151, 0.09109, 0.9038, 0.09263, 0.9019, 0.08088, 0.9099, 0.06591, 0.9132, 0.07852, 0.9019, 0.08088, 0.8991, 0.0695, 0.8991, 0.0695, 0.9019, 0.08088, 0.8899, 0.08316, 0.8877, 0.07258, 0.9244, 0.07657, 0.9258, 0.08983, 0.9151, 0.09109, 0.9132, 0.07852, 0.9355, 0.07557, 0.9362, 0.08899, 0.9258, 0.08983, 0.9244, 0.07657, 0.9464, 0.07553, 0.9465, 0.08855, 0.9362, 0.08899, 0.9355, 0.07557, 0.9362, 0.08899, 0.9369, 0.1017, 0.9269, 0.1025, 0.9258, 0.08983, 0.9465, 0.08855, 0.9469, 0.1012, 0.9369, 0.1017, 0.9362, 0.08899, 0.9369, 0.1017, 0.9376, 0.1142, 0.9277, 0.1148, 0.9269, 0.1025, 0.9469, 0.1012, 0.9476, 0.1136, 0.9376, 0.1142, 0.9369, 0.1017, 0.9376, 0.1142, 0.9383, 0.1265, 0.9284, 0.1271, 0.9277, 0.1148, 0.9476, 0.1136, 0.9482, 0.126, 0.9383, 0.1265, 0.9376, 0.1142, 0.9383, 0.1265, 0.9389, 0.1388, 0.929, 0.1393, 0.9284, 0.1271, 0.9482, 0.126, 0.9487, 0.1383, 0.9389, 0.1388, 0.9383, 0.1265, 0.9389, 0.1388, 0.9393, 0.1511, 0.9295, 0.1515, 0.929, 0.1393, 0.9487, 0.1383, 0.9492, 0.1507, 0.9393, 0.1511, 0.9389, 0.1388, 0.9393, 0.1511, 0.9397, 0.1633, 0.9299, 0.1637, 0.9295, 0.1515, 0.9492, 0.1507, 0.9496, 0.163, 0.9397, 0.1633, 0.9393, 0.1511, 0.9397, 0.1633, 0.9401, 0.1756, 0.9302, 0.1759, 0.9299, 0.1637, 0.9496, 0.163, 0.95, 0.1753, 0.9401, 0.1756, 0.9397, 0.1633, 0.9401, 0.1756, 0.9403, 0.1879, 0.9305, 0.1881, 0.9302, 0.1759, 0.95, 0.1753, 0.9502, 0.1876, 0.9403, 0.1879, 0.9401, 0.1756, 0.9403, 0.1879, 0.9405, 0.2001, 0.9307, 0.2003, 0.9305, 0.1881, 0.9302, 0.1759, 0.9305, 0.1881, 0.9201, 0.1883, 0.9199, 0.1761, 0.9305, 0.1881, 0.9307, 0.2003, 0.9203, 0.2005, 0.9201, 0.1883, 0.9307, 0.2003, 0.9308, 0.2126, 0.9205, 0.2127, 0.9203, 0.2005, 0.9405, 0.2001, 0.9407, 0.2124, 0.9308, 0.2126, 0.9307, 0.2003, 0.9201, 0.1883, 0.9203, 0.2005, 0.9089, 0.2006, 0.9087, 0.1885, 0.9203, 0.2005, 0.9205, 0.2127, 0.909, 0.2128, 0.9089, 0.2006, 0.9199, 0.1761, 0.9201, 0.1883, 0.9087, 0.1885, 0.9085, 0.1763, 0.9604, 0.1751, 0.9607, 0.1875, 0.9502, 0.1876, 0.95, 0.1753, 0.9601, 0.1627, 0.9604, 0.1751, 0.95, 0.1753, 0.9496, 0.163, 0.9597, 0.1503, 0.9601, 0.1627, 0.9496, 0.163, 0.9492, 0.1507, 0.9592, 0.1379, 0.9597, 0.1503, 0.9492, 0.1507, 0.9487, 0.1383, 0.9587, 0.1255, 0.9592, 0.1379, 0.9487, 0.1383, 0.9482, 0.126, 0.8243, 0.1286, 0.8238, 0.1403, 0.8127, 0.1398, 0.8133, 0.1279, 0.8249, 0.117, 0.8243, 0.1286, 0.8133, 0.1279, 0.814, 0.1162, 0.9581, 0.1131, 0.9587, 0.1255, 0.9482, 0.126, 0.9476, 0.1136, 0.8256, 0.1056, 0.8249, 0.117, 0.814, 0.1162, 0.815, 0.1046, 0.9574, 0.1007, 0.9581, 0.1131, 0.9476, 0.1136, 0.9469, 0.1012, 0.8267, 0.09443, 0.8256, 0.1056, 0.815, 0.1046, 0.8162, 0.09313, 0.957, 0.0884, 0.9574, 0.1007, 0.9469, 0.1012, 0.9465, 0.08855, 0.8382, 0.09559, 0.8375, 0.1065, 0.8256, 0.1056, 0.8267, 0.09443, 0.8375, 0.1065, 0.837, 0.1177, 0.8249, 0.117, 0.8256, 0.1056, 0.8509, 0.09634, 0.8507, 0.1071, 0.8375, 0.1065, 0.8382, 0.09559, 0.8507, 0.1071, 0.8505, 0.1182, 0.837, 0.1177, 0.8375, 0.1065, 0.8505, 0.1182, 0.8504, 0.1295, 0.8366, 0.1291, 0.837, 0.1177, 0.837, 0.1177, 0.8366, 0.1291, 0.8243, 0.1286, 0.8249, 0.117, 0.8366, 0.1291, 0.8363, 0.1408, 0.8238, 0.1403, 0.8243, 0.1286, 0.8651, 0.1182, 0.8653, 0.1296, 0.8504, 0.1295, 0.8505, 0.1182, 0.8648, 0.1071, 0.8651, 0.1182, 0.8505, 0.1182, 0.8507, 0.1071, 0.8791, 0.1065, 0.8797, 0.1178, 0.8651, 0.1182, 0.8648, 0.1071, 0.8797, 0.1178, 0.8802, 0.1293, 0.8653, 0.1296, 0.8651, 0.1182, 0.8783, 0.09558, 0.8791, 0.1065, 0.8648, 0.1071, 0.8645, 0.09636, 0.8645, 0.09636, 0.8648, 0.1071, 0.8507, 0.1071, 0.8509, 0.09634, 0.8772, 0.08504, 0.8783, 0.09558, 0.8645, 0.09636, 0.8641, 0.08608, 0.8641, 0.08608, 0.8645, 0.09636, 0.8509, 0.09634, 0.8512, 0.08609, 0.8512, 0.08609, 0.8509, 0.09634, 0.8382, 0.09559, 0.8391, 0.08512, 0.8515, 0.07649, 0.8512, 0.08609, 0.8391, 0.08512, 0.8403, 0.07521, 0.8636, 0.07641, 0.8641, 0.08608, 0.8512, 0.08609, 0.8515, 0.07649, 0.8629, 0.06741, 0.8636, 0.07641, 0.8515, 0.07649, 0.852, 0.06776, 0.852, 0.06776, 0.8515, 0.07649, 0.8403, 0.07521, 0.842, 0.06609, 0.8622, 0.05906, 0.8629, 0.06741, 0.852, 0.06776, 0.8517, 0.05944, 0.873, 0.05748, 0.8741, 0.06603, 0.8629, 0.06741, 0.8622, 0.05906, 0.8848, 0.06266, 0.8877, 0.07258, 0.8758, 0.07511, 0.8741, 0.06603, 0.8741, 0.06603, 0.8758, 0.07511, 0.8636, 0.07641, 0.8629, 0.06741, 0.8877, 0.07258, 0.8899, 0.08316, 0.8772, 0.08504, 0.8758, 0.07511, 0.8758, 0.07511, 0.8772, 0.08504, 0.8641, 0.08608, 0.8636, 0.07641, 0.8955, 0.05845, 0.8991, 0.0695, 0.8877, 0.07258, 0.8848, 0.06266, 0.8899, 0.08316, 0.8915, 0.09421, 0.8783, 0.09558, 0.8772, 0.08504, 0.842, 0.06609, 0.8403, 0.07521, 0.8299, 0.07316, 0.8325, 0.06331, 0.8325, 0.06331, 0.8299, 0.07316, 0.8201, 0.07083, 0.8232, 0.0601, 0.8403, 0.07521, 0.8391, 0.08512, 0.828, 0.08358, 0.8299, 0.07316, 0.8299, 0.07316, 0.828, 0.08358, 0.8179, 0.08186, 0.8201, 0.07083, 0.828, 0.08358, 0.8267, 0.09443, 0.8162, 0.09313, 0.8179, 0.08186, 0.9571, 0.07615, 0.957, 0.0884, 0.9465, 0.08855, 0.9464, 0.07553, 0.8391, 0.08512, 0.8382, 0.09559, 0.8267, 0.09443, 0.828, 0.08358, 0.8915, 0.09421, 0.8927, 0.1056, 0.8791, 0.1065, 0.8783, 0.09558, 0.8927, 0.1056, 0.8936, 0.1171, 0.8797, 0.1178, 0.8791, 0.1065, 0.8936, 0.1171, 0.8942, 0.1288, 0.8802, 0.1293, 0.8797, 0.1178, 0.9269, 0.1025, 0.9277, 0.1148, 0.9174, 0.1155, 0.9164, 0.1034, 0.9258, 0.08983, 0.9269, 0.1025, 0.9164, 0.1034, 0.9151, 0.09109, 0.8502, 0.1646, 0.8502, 0.1766, 0.8358, 0.1764, 0.8359, 0.1644, 0.8815, 0.2128, 0.8816, 0.2249, 0.8659, 0.2249, 0.8658, 0.2128, 0.8814, 0.2007, 0.8815, 0.2128, 0.8658, 0.2128, 0.8658, 0.2007, 0.8362, 0.3227, 0.8365, 0.335, 0.8234, 0.3352, 0.8231, 0.3229, 0.9096, 0.3342, 0.9097, 0.3461, 0.897, 0.3461, 0.8969, 0.3341, 0.9406, 0.3463, 0.9405, 0.3583, 0.9309, 0.3582, 0.931, 0.3462, 0.8438, 0.4188, 0.8463, 0.4298, 0.8345, 0.4332, 0.8314, 0.4215, 0.8415, 0.6881, 0.9157, 0.6881, 0.9157, 0.7623, 0.8415, 0.7623, 0.7673, 0.8365, 0.8415, 0.8365, 0.8415, 0.9108, 0.7673, 0.9108, 0.8415, 0.9108, 0.9157, 0.9108, 0.9157, 0.985, 0.8415, 0.985, 0.8415, 0.8365, 0.9157, 0.8365, 0.9157, 0.9108, 0.8415, 0.9108, 0.9157, 0.8365, 0.9899, 0.8365, 0.9899, 0.9108, 0.9157, 0.9108, 0.8415, 0.7623, 0.9157, 0.7623, 0.9157, 0.8365, 0.8415, 0.8365, 0.4682, 0.1508, 0.4728, 0.3583, 0.468, 0.3582, 0.4627, 0.1508, 0.4737, 0.1508, 0.4776, 0.3584, 0.4728, 0.3583, 0.4682, 0.1508, 0.4728, 0.3583, 0.4669, 0.4911, 0.4626, 0.4901, 0.468, 0.3582, 0.4776, 0.3584, 0.4711, 0.4916, 0.4669, 0.4911, 0.4728, 0.3583, 0.4791, 0.1508, 0.4824, 0.3585, 0.4776, 0.3584, 0.4737, 0.1508, 0.4824, 0.3585, 0.4752, 0.4916, 0.4711, 0.4916, 0.4776, 0.3584, 0.4846, 0.1508, 0.4872, 0.3586, 0.4824, 0.3585, 0.4791, 0.1508, 0.4872, 0.3586, 0.4791, 0.4912, 0.4752, 0.4916, 0.4824, 0.3585, 0.49, 0.1509, 0.492, 0.3588, 0.4872, 0.3586, 0.4846, 0.1508, 0.492, 0.3588, 0.4829, 0.4907, 0.4791, 0.4912, 0.4872, 0.3586, 0.4955, 0.1509, 0.4969, 0.359, 0.492, 0.3588, 0.49, 0.1509, 0.4969, 0.359, 0.4866, 0.4902, 0.4829, 0.4907, 0.492, 0.3588, 0.501, 0.1509, 0.5018, 0.3592, 0.4969, 0.359, 0.4955, 0.1509, 0.5018, 0.3592, 0.4901, 0.4895, 0.4866, 0.4902, 0.4969, 0.359, 0.5064, 0.1509, 0.5067, 0.3594, 0.5018, 0.3592, 0.501, 0.1509, 0.5067, 0.3594, 0.4935, 0.4888, 0.4901, 0.4895, 0.5018, 0.3592, 0.5119, 0.1509, 0.5116, 0.3597, 0.5067, 0.3594, 0.5064, 0.1509, 0.5116, 0.3597, 0.4967, 0.4881, 0.4935, 0.4888, 0.5067, 0.3594, 0.5173, 0.1509, 0.5165, 0.36, 0.5116, 0.3597, 0.5119, 0.1509, 0.5165, 0.36, 0.4997, 0.4873, 0.4967, 0.4881, 0.5116, 0.3597, 0.35, 0.1602, 0.3679, 0.3636, 0.3631, 0.3642, 0.3447, 0.1606, 0.3679, 0.3636, 0.3886, 0.4803, 0.3862, 0.4823, 0.3631, 0.3642, 0.3553, 0.1597, 0.3726, 0.363, 0.3679, 0.3636, 0.35, 0.1602, 0.3726, 0.363, 0.391, 0.4784, 0.3886, 0.4803, 0.3679, 0.3636, 0.3606, 0.1592, 0.3774, 0.3624, 0.3726, 0.363, 0.3553, 0.1597, 0.3774, 0.3624, 0.394, 0.478, 0.391, 0.4784, 0.3726, 0.363, 0.3659, 0.1587, 0.3821, 0.3619, 0.3774, 0.3624, 0.3606, 0.1592, 0.3821, 0.3619, 0.3973, 0.4783, 0.394, 0.478, 0.3774, 0.3624, 0.3712, 0.1582, 0.3869, 0.3614, 0.3821, 0.3619, 0.3659, 0.1587, 0.3869, 0.3614, 0.4009, 0.4787, 0.3973, 0.4783, 0.3821, 0.3619, 0.3765, 0.1578, 0.3916, 0.361, 0.3869, 0.3614, 0.3712, 0.1582, 0.3916, 0.361, 0.4045, 0.479, 0.4009, 0.4787, 0.3869, 0.3614, 0.3818, 0.1573, 0.3964, 0.3606, 0.3916, 0.361, 0.3765, 0.1578, 0.3964, 0.3606, 0.408, 0.479, 0.4045, 0.479, 0.3916, 0.361, 0.3872, 0.1568, 0.4012, 0.3602, 0.3964, 0.3606, 0.3818, 0.1573, 0.4012, 0.3602, 0.4114, 0.4788, 0.408, 0.479, 0.3964, 0.3606, 0.3925, 0.1563, 0.4059, 0.3598, 0.4012, 0.3602, 0.3872, 0.1568, 0.4059, 0.3598, 0.4146, 0.4783, 0.4114, 0.4788, 0.4012, 0.3602, 0.3979, 0.1559, 0.4107, 0.3595, 0.4059, 0.3598, 0.3925, 0.1563, 0.4107, 0.3595, 0.4179, 0.4779, 0.4146, 0.4783, 0.4059, 0.3598, 0.4032, 0.1554, 0.4155, 0.3592, 0.4107, 0.3595, 0.3979, 0.1559, 0.4155, 0.3592, 0.4212, 0.4778, 0.4179, 0.4779, 0.4107, 0.3595, 0.4086, 0.1549, 0.4202, 0.359, 0.4155, 0.3592, 0.4032, 0.1554, 0.4202, 0.359, 0.4245, 0.4779, 0.4212, 0.4778, 0.4155, 0.3592, 0.4139, 0.1545, 0.425, 0.3587, 0.4202, 0.359, 0.4086, 0.1549, 0.425, 0.3587, 0.4278, 0.4782, 0.4245, 0.4779, 0.4202, 0.359, 0.4193, 0.154, 0.4298, 0.3586, 0.425, 0.3587, 0.4139, 0.1545, 0.4298, 0.3586, 0.4312, 0.4787, 0.4278, 0.4782, 0.425, 0.3587, 0.4247, 0.1535, 0.4346, 0.3584, 0.4298, 0.3586, 0.4193, 0.154, 0.4346, 0.3584, 0.4345, 0.4794, 0.4312, 0.4787, 0.4298, 0.3586, 0.4301, 0.1531, 0.4394, 0.3583, 0.4346, 0.3584, 0.4247, 0.1535, 0.4394, 0.3583, 0.4379, 0.48, 0.4345, 0.4794, 0.4346, 0.3584, 0.4355, 0.1526, 0.4441, 0.3582, 0.4394, 0.3583, 0.4301, 0.1531, 0.4441, 0.3582, 0.4413, 0.4805, 0.4379, 0.48, 0.4394, 0.3583, 0.4409, 0.1522, 0.4489, 0.3581, 0.4441, 0.3582, 0.4355, 0.1526, 0.4489, 0.3581, 0.4451, 0.4821, 0.4413, 0.4805, 0.4441, 0.3582, 0.4463, 0.1517, 0.4537, 0.3581, 0.4489, 0.3581, 0.4409, 0.1522, 0.4537, 0.3581, 0.4493, 0.4843, 0.4451, 0.4821, 0.4489, 0.3581, 0.4518, 0.1513, 0.4584, 0.3581, 0.4537, 0.3581, 0.4463, 0.1517, 0.4584, 0.3581, 0.4537, 0.4866, 0.4493, 0.4843, 0.4537, 0.3581, 0.4572, 0.1508, 0.4632, 0.3582, 0.4584, 0.3581, 0.4518, 0.1513, 0.4632, 0.3582, 0.4582, 0.4886, 0.4537, 0.4866, 0.4584, 0.3581, 0.4627, 0.1508, 0.468, 0.3582, 0.4632, 0.3582, 0.4572, 0.1508, 0.468, 0.3582, 0.4626, 0.4901, 0.4582, 0.4886, 0.4632, 0.3582, 0.4626, 0.4901, 0.4879, 0.5667, 0.4858, 0.5657, 0.4582, 0.4886, 0.4582, 0.4886, 0.4858, 0.5657, 0.4837, 0.5647, 0.4537, 0.4866, 0.4669, 0.4911, 0.4899, 0.5675, 0.4879, 0.5667, 0.4626, 0.4901, 0.4899, 0.5675, 0.4922, 0.6108, 0.4892, 0.61, 0.4879, 0.5667, 0.4879, 0.5667, 0.4892, 0.61, 0.4863, 0.6093, 0.4858, 0.5657, 0.4711, 0.4916, 0.492, 0.5682, 0.4899, 0.5675, 0.4669, 0.4911, 0.492, 0.5682, 0.495, 0.6116, 0.4922, 0.6108, 0.4899, 0.5675, 0.495, 0.6116, 0.4933, 0.6271, 0.4902, 0.6265, 0.4922, 0.6108, 0.4922, 0.6108, 0.4902, 0.6265, 0.4871, 0.626, 0.4892, 0.61, 0.494, 0.5687, 0.4978, 0.6124, 0.495, 0.6116, 0.492, 0.5682, 0.4978, 0.6124, 0.4963, 0.6276, 0.4933, 0.6271, 0.495, 0.6116, 0.4962, 0.5692, 0.5006, 0.6131, 0.4978, 0.6124, 0.494, 0.5687, 0.5006, 0.6131, 0.4993, 0.6281, 0.4963, 0.6276, 0.4978, 0.6124, 0.4984, 0.5698, 0.5033, 0.6136, 0.5006, 0.6131, 0.4962, 0.5692, 0.5033, 0.6136, 0.5024, 0.6285, 0.4993, 0.6281, 0.5006, 0.6131, 0.5007, 0.5699, 0.506, 0.6141, 0.5033, 0.6136, 0.4984, 0.5698, 0.506, 0.6141, 0.5054, 0.6289, 0.5024, 0.6285, 0.5033, 0.6136, 0.5029, 0.5701, 0.5088, 0.6144, 0.506, 0.6141, 0.5007, 0.5699, 0.5088, 0.6144, 0.5084, 0.6292, 0.5054, 0.6289, 0.506, 0.6141, 0.5051, 0.5701, 0.5116, 0.6146, 0.5088, 0.6144, 0.5029, 0.5701, 0.5116, 0.6146, 0.5113, 0.6295, 0.5084, 0.6292, 0.5088, 0.6144, 0.5071, 0.5691, 0.5144, 0.6147, 0.5116, 0.6146, 0.5051, 0.5701, 0.5144, 0.6147, 0.5143, 0.6296, 0.5113, 0.6295, 0.5116, 0.6146, 0.5092, 0.5681, 0.5173, 0.6147, 0.5144, 0.6147, 0.5071, 0.5691, 0.5173, 0.6147, 0.5173, 0.6298, 0.5143, 0.6296, 0.5144, 0.6147, 0.4327, 0.5749, 0.4344, 0.6146, 0.4321, 0.6146, 0.4311, 0.5764, 0.4344, 0.6146, 0.4354, 0.6261, 0.4331, 0.6262, 0.4321, 0.6146, 0.4344, 0.5732, 0.4366, 0.6145, 0.4344, 0.6146, 0.4327, 0.5749, 0.4366, 0.6145, 0.4377, 0.6259, 0.4354, 0.6261, 0.4344, 0.6146, 0.4364, 0.5715, 0.4388, 0.6143, 0.4366, 0.6145, 0.4344, 0.5732, 0.4388, 0.6143, 0.44, 0.6256, 0.4377, 0.6259, 0.4366, 0.6145, 0.4385, 0.5696, 0.441, 0.6139, 0.4388, 0.6143, 0.4364, 0.5715, 0.441, 0.6139, 0.4423, 0.6253, 0.44, 0.6256, 0.4388, 0.6143, 0.4409, 0.5677, 0.4432, 0.6135, 0.441, 0.6139, 0.4385, 0.5696, 0.4432, 0.6135, 0.4445, 0.6249, 0.4423, 0.6253, 0.441, 0.6139, 0.4434, 0.5658, 0.4454, 0.6129, 0.4432, 0.6135, 0.4409, 0.5677, 0.4454, 0.6129, 0.4468, 0.6245, 0.4445, 0.6249, 0.4432, 0.6135, 0.4461, 0.564, 0.4476, 0.6123, 0.4454, 0.6129, 0.4434, 0.5658, 0.4476, 0.6123, 0.4491, 0.624, 0.4468, 0.6245, 0.4454, 0.6129, 0.4489, 0.5623, 0.4498, 0.6116, 0.4476, 0.6123, 0.4461, 0.564, 0.4498, 0.6116, 0.4513, 0.6235, 0.4491, 0.624, 0.4476, 0.6123, 0.4519, 0.5607, 0.4521, 0.6108, 0.4498, 0.6116, 0.4489, 0.5623, 0.4521, 0.6108, 0.4536, 0.623, 0.4513, 0.6235, 0.4498, 0.6116, 0.4551, 0.5596, 0.4545, 0.6101, 0.4521, 0.6108, 0.4519, 0.5607, 0.4545, 0.6101, 0.4558, 0.6226, 0.4536, 0.623, 0.4521, 0.6108, 0.4584, 0.5591, 0.457, 0.6093, 0.4545, 0.6101, 0.4551, 0.5596, 0.457, 0.6093, 0.4581, 0.6222, 0.4558, 0.6226, 0.4545, 0.6101, 0.4619, 0.5591, 0.4596, 0.6087, 0.457, 0.6093, 0.4584, 0.5591, 0.4596, 0.6087, 0.4604, 0.6219, 0.4581, 0.6222, 0.457, 0.6093, 0.4653, 0.5595, 0.4623, 0.6081, 0.4596, 0.6087, 0.4619, 0.5591, 0.4623, 0.6081, 0.4628, 0.6217, 0.4604, 0.6219, 0.4596, 0.6087, 0.4686, 0.5603, 0.4651, 0.6077, 0.4623, 0.6081, 0.4653, 0.5595, 0.4651, 0.6077, 0.4652, 0.6216, 0.4628, 0.6217, 0.4623, 0.6081, 0.4717, 0.5611, 0.4681, 0.6074, 0.4651, 0.6077, 0.4686, 0.5603, 0.4681, 0.6074, 0.4676, 0.6216, 0.4652, 0.6216, 0.4651, 0.6077, 0.4743, 0.5615, 0.471, 0.6073, 0.4681, 0.6074, 0.4717, 0.5611, 0.471, 0.6073, 0.4702, 0.6219, 0.4676, 0.6216, 0.4681, 0.6074, 0.4769, 0.5621, 0.4741, 0.6074, 0.471, 0.6073, 0.4743, 0.5615, 0.4741, 0.6074, 0.4728, 0.6222, 0.4702, 0.6219, 0.471, 0.6073, 0.4792, 0.5629, 0.4771, 0.6077, 0.4741, 0.6074, 0.4769, 0.5621, 0.4771, 0.6077, 0.4754, 0.6228, 0.4728, 0.6222, 0.4741, 0.6074, 0.4815, 0.5638, 0.4802, 0.6081, 0.4771, 0.6077, 0.4792, 0.5629, 0.4802, 0.6081, 0.4782, 0.6234, 0.4754, 0.6228, 0.4771, 0.6077, 0.4837, 0.5647, 0.4832, 0.6086, 0.4802, 0.6081, 0.4815, 0.5638, 0.4832, 0.6086, 0.4811, 0.6242, 0.4782, 0.6234, 0.4802, 0.6081, 0.4858, 0.5657, 0.4863, 0.6093, 0.4832, 0.6086, 0.4837, 0.5647, 0.4863, 0.6093, 0.484, 0.6251, 0.4811, 0.6242, 0.4832, 0.6086, 0.4892, 0.61, 0.4871, 0.626, 0.484, 0.6251, 0.4863, 0.6093, 0.4537, 0.4866, 0.4837, 0.5647, 0.4815, 0.5638, 0.4493, 0.4843, 0.4493, 0.4843, 0.4815, 0.5638, 0.4792, 0.5629, 0.4451, 0.4821, 0.4451, 0.4821, 0.4792, 0.5629, 0.4769, 0.5621, 0.4413, 0.4805, 0.4413, 0.4805, 0.4769, 0.5621, 0.4743, 0.5615, 0.4379, 0.48, 0.4379, 0.48, 0.4743, 0.5615, 0.4717, 0.5611, 0.4345, 0.4794, 0.4345, 0.4794, 0.4717, 0.5611, 0.4686, 0.5603, 0.4312, 0.4787, 0.4312, 0.4787, 0.4686, 0.5603, 0.4653, 0.5595, 0.4278, 0.4782, 0.4278, 0.4782, 0.4653, 0.5595, 0.4619, 0.5591, 0.4245, 0.4779, 0.4245, 0.4779, 0.4619, 0.5591, 0.4584, 0.5591, 0.4212, 0.4778, 0.4212, 0.4778, 0.4584, 0.5591, 0.4551, 0.5596, 0.4179, 0.4779, 0.4179, 0.4779, 0.4551, 0.5596, 0.4519, 0.5607, 0.4146, 0.4783, 0.4146, 0.4783, 0.4519, 0.5607, 0.4489, 0.5623, 0.4114, 0.4788, 0.4114, 0.4788, 0.4489, 0.5623, 0.4461, 0.564, 0.408, 0.479, 0.408, 0.479, 0.4461, 0.564, 0.4434, 0.5658, 0.4045, 0.479, 0.4045, 0.479, 0.4434, 0.5658, 0.4409, 0.5677, 0.4009, 0.4787, 0.4009, 0.4787, 0.4409, 0.5677, 0.4385, 0.5696, 0.3973, 0.4783, 0.3973, 0.4783, 0.4385, 0.5696, 0.4364, 0.5715, 0.394, 0.478, 0.394, 0.478, 0.4364, 0.5715, 0.4344, 0.5732, 0.391, 0.4784, 0.391, 0.4784, 0.4344, 0.5732, 0.4327, 0.5749, 0.3886, 0.4803, 0.3886, 0.4803, 0.4327, 0.5749, 0.4311, 0.5764, 0.3862, 0.4823, 0.4997, 0.4873, 0.5092, 0.5681, 0.5071, 0.5691, 0.4967, 0.4881, 0.4967, 0.4881, 0.5071, 0.5691, 0.5051, 0.5701, 0.4935, 0.4888, 0.4935, 0.4888, 0.5051, 0.5701, 0.5029, 0.5701, 0.4901, 0.4895, 0.4901, 0.4895, 0.5029, 0.5701, 0.5007, 0.5699, 0.4866, 0.4902, 0.4866, 0.4902, 0.5007, 0.5699, 0.4984, 0.5698, 0.4829, 0.4907, 0.4829, 0.4907, 0.4984, 0.5698, 0.4962, 0.5692, 0.4791, 0.4912, 0.4791, 0.4912, 0.4962, 0.5692, 0.494, 0.5687, 0.4752, 0.4916, 0.4752, 0.4916, 0.494, 0.5687, 0.492, 0.5682, 0.4711, 0.4916, 0.7136, 0.2828, 0.7081, 0.2828, 0.7134, 0.4932, 0.7183, 0.4933, 0.7192, 0.2828, 0.7136, 0.2828, 0.7183, 0.4933, 0.7232, 0.4934, 0.7183, 0.4933, 0.7134, 0.4932, 0.708, 0.627, 0.7124, 0.628, 0.7232, 0.4934, 0.7183, 0.4933, 0.7124, 0.628, 0.7166, 0.6285, 0.7247, 0.2828, 0.7192, 0.2828, 0.7232, 0.4934, 0.728, 0.4935, 0.728, 0.4935, 0.7232, 0.4934, 0.7166, 0.6285, 0.7208, 0.6285, 0.7303, 0.2828, 0.7247, 0.2828, 0.728, 0.4935, 0.7329, 0.4936, 0.7329, 0.4936, 0.728, 0.4935, 0.7208, 0.6285, 0.7247, 0.6281, 0.7358, 0.2828, 0.7303, 0.2828, 0.7329, 0.4936, 0.7378, 0.4938, 0.7378, 0.4938, 0.7329, 0.4936, 0.7247, 0.6281, 0.7286, 0.6276, 0.7414, 0.2829, 0.7358, 0.2828, 0.7378, 0.4938, 0.7428, 0.494, 0.7428, 0.494, 0.7378, 0.4938, 0.7286, 0.6276, 0.7323, 0.627, 0.7469, 0.2829, 0.7414, 0.2829, 0.7428, 0.494, 0.7477, 0.4942, 0.7477, 0.4942, 0.7428, 0.494, 0.7323, 0.627, 0.7359, 0.6264, 0.7524, 0.2829, 0.7469, 0.2829, 0.7477, 0.4942, 0.7527, 0.4944, 0.7527, 0.4944, 0.7477, 0.4942, 0.7359, 0.6264, 0.7393, 0.6257, 0.7579, 0.2829, 0.7524, 0.2829, 0.7527, 0.4944, 0.7577, 0.4947, 0.7577, 0.4947, 0.7527, 0.4944, 0.7393, 0.6257, 0.7425, 0.625, 0.7635, 0.2829, 0.7579, 0.2829, 0.7577, 0.4947, 0.7627, 0.495, 0.7627, 0.495, 0.7577, 0.4947, 0.7425, 0.625, 0.7456, 0.6242, 0.5937, 0.2923, 0.5883, 0.2928, 0.6071, 0.4993, 0.6119, 0.4987, 0.6119, 0.4987, 0.6071, 0.4993, 0.6305, 0.6191, 0.6329, 0.6171, 0.5991, 0.2918, 0.5937, 0.2923, 0.6119, 0.4987, 0.6167, 0.4981, 0.6167, 0.4981, 0.6119, 0.4987, 0.6329, 0.6171, 0.6353, 0.6151, 0.6045, 0.2913, 0.5991, 0.2918, 0.6167, 0.4981, 0.6215, 0.4975, 0.6215, 0.4975, 0.6167, 0.4981, 0.6353, 0.6151, 0.6383, 0.6147, 0.6099, 0.2908, 0.6045, 0.2913, 0.6215, 0.4975, 0.6263, 0.497, 0.6263, 0.497, 0.6215, 0.4975, 0.6383, 0.6147, 0.6418, 0.615, 0.6153, 0.2903, 0.6099, 0.2908, 0.6263, 0.497, 0.6312, 0.4965, 0.6312, 0.4965, 0.6263, 0.497, 0.6418, 0.615, 0.6454, 0.6154, 0.6207, 0.2899, 0.6153, 0.2903, 0.6312, 0.4965, 0.636, 0.496, 0.636, 0.496, 0.6312, 0.4965, 0.6454, 0.6154, 0.649, 0.6157, 0.6261, 0.2894, 0.6207, 0.2899, 0.636, 0.496, 0.6408, 0.4956, 0.6408, 0.4956, 0.636, 0.496, 0.649, 0.6157, 0.6526, 0.6158, 0.6315, 0.2889, 0.6261, 0.2894, 0.6408, 0.4956, 0.6457, 0.4952, 0.6457, 0.4952, 0.6408, 0.4956, 0.6526, 0.6158, 0.656, 0.6155, 0.6369, 0.2884, 0.6315, 0.2889, 0.6457, 0.4952, 0.6505, 0.4948, 0.6505, 0.4948, 0.6457, 0.4952, 0.656, 0.6155, 0.6593, 0.615, 0.6423, 0.2879, 0.6369, 0.2884, 0.6505, 0.4948, 0.6553, 0.4945, 0.6553, 0.4945, 0.6505, 0.4948, 0.6593, 0.615, 0.6626, 0.6147, 0.6477, 0.2875, 0.6423, 0.2879, 0.6553, 0.4945, 0.6602, 0.4942, 0.6602, 0.4942, 0.6553, 0.4945, 0.6626, 0.6147, 0.666, 0.6145, 0.6532, 0.287, 0.6477, 0.2875, 0.6602, 0.4942, 0.665, 0.494, 0.665, 0.494, 0.6602, 0.4942, 0.666, 0.6145, 0.6693, 0.6146, 0.6586, 0.2865, 0.6532, 0.287, 0.665, 0.494, 0.6699, 0.4937, 0.6699, 0.4937, 0.665, 0.494, 0.6693, 0.6146, 0.6727, 0.615, 0.664, 0.286, 0.6586, 0.2865, 0.6699, 0.4937, 0.6747, 0.4936, 0.6747, 0.4936, 0.6699, 0.4937, 0.6727, 0.615, 0.6761, 0.6155, 0.6695, 0.2856, 0.664, 0.286, 0.6747, 0.4936, 0.6796, 0.4934, 0.6796, 0.4934, 0.6747, 0.4936, 0.6761, 0.6155, 0.6795, 0.6161, 0.675, 0.2851, 0.6695, 0.2856, 0.6796, 0.4934, 0.6844, 0.4933, 0.6844, 0.4933, 0.6796, 0.4934, 0.6795, 0.6161, 0.683, 0.6167, 0.6805, 0.2846, 0.675, 0.2851, 0.6844, 0.4933, 0.6892, 0.4932, 0.6892, 0.4932, 0.6844, 0.4933, 0.683, 0.6167, 0.6863, 0.6172, 0.6859, 0.2842, 0.6805, 0.2846, 0.6892, 0.4932, 0.6941, 0.4931, 0.6941, 0.4931, 0.6892, 0.4932, 0.6863, 0.6172, 0.6902, 0.6189, 0.6915, 0.2837, 0.6859, 0.2842, 0.6941, 0.4931, 0.6989, 0.4931, 0.6989, 0.4931, 0.6941, 0.4931, 0.6902, 0.6189, 0.6945, 0.6211, 0.697, 0.2833, 0.6915, 0.2837, 0.6989, 0.4931, 0.7037, 0.4931, 0.7037, 0.4931, 0.6989, 0.4931, 0.6945, 0.6211, 0.699, 0.6234, 0.7025, 0.2828, 0.697, 0.2833, 0.7037, 0.4931, 0.7086, 0.4931, 0.7086, 0.4931, 0.7037, 0.4931, 0.699, 0.6234, 0.7035, 0.6255, 0.7081, 0.2828, 0.7025, 0.2828, 0.7086, 0.4931, 0.7134, 0.4932, 0.7134, 0.4932, 0.7086, 0.4931, 0.7035, 0.6255, 0.708, 0.627, 0.708, 0.627, 0.7035, 0.6255, 0.7315, 0.7037, 0.7336, 0.7046, 0.7035, 0.6255, 0.699, 0.6234, 0.7294, 0.7027, 0.7315, 0.7037, 0.7124, 0.628, 0.708, 0.627, 0.7336, 0.7046, 0.7357, 0.7055, 0.7357, 0.7055, 0.7336, 0.7046, 0.735, 0.7486, 0.738, 0.7494, 0.7336, 0.7046, 0.7315, 0.7037, 0.732, 0.7479, 0.735, 0.7486, 0.7166, 0.6285, 0.7124, 0.628, 0.7357, 0.7055, 0.7378, 0.7062, 0.7378, 0.7062, 0.7357, 0.7055, 0.738, 0.7494, 0.7409, 0.7503, 0.7409, 0.7503, 0.738, 0.7494, 0.736, 0.7654, 0.7391, 0.7659, 0.738, 0.7494, 0.735, 0.7486, 0.7329, 0.7649, 0.736, 0.7654, 0.7399, 0.7067, 0.7378, 0.7062, 0.7409, 0.7503, 0.7437, 0.751, 0.7437, 0.751, 0.7409, 0.7503, 0.7391, 0.7659, 0.7422, 0.7665, 0.7421, 0.7072, 0.7399, 0.7067, 0.7437, 0.751, 0.7465, 0.7517, 0.7465, 0.7517, 0.7437, 0.751, 0.7422, 0.7665, 0.7453, 0.767, 0.7443, 0.7078, 0.7421, 0.7072, 0.7465, 0.7517, 0.7493, 0.7523, 0.7493, 0.7523, 0.7465, 0.7517, 0.7453, 0.767, 0.7483, 0.7674, 0.7466, 0.708, 0.7443, 0.7078, 0.7493, 0.7523, 0.752, 0.7528, 0.752, 0.7528, 0.7493, 0.7523, 0.7483, 0.7674, 0.7514, 0.7678, 0.7489, 0.7081, 0.7466, 0.708, 0.752, 0.7528, 0.7548, 0.7531, 0.7548, 0.7531, 0.752, 0.7528, 0.7514, 0.7678, 0.7544, 0.7681, 0.7511, 0.7081, 0.7489, 0.7081, 0.7548, 0.7531, 0.7577, 0.7533, 0.7577, 0.7533, 0.7548, 0.7531, 0.7544, 0.7681, 0.7574, 0.7684, 0.7532, 0.7072, 0.7511, 0.7081, 0.7577, 0.7533, 0.7606, 0.7534, 0.7606, 0.7534, 0.7577, 0.7533, 0.7574, 0.7684, 0.7604, 0.7685, 0.7553, 0.7061, 0.7532, 0.7072, 0.7606, 0.7534, 0.7635, 0.7534, 0.7635, 0.7534, 0.7606, 0.7534, 0.7604, 0.7685, 0.7634, 0.7687, 0.6777, 0.713, 0.676, 0.7145, 0.6771, 0.7533, 0.6794, 0.7532, 0.6794, 0.7532, 0.6771, 0.7533, 0.678, 0.7651, 0.6804, 0.7649, 0.6794, 0.7113, 0.6777, 0.713, 0.6794, 0.7532, 0.6816, 0.7532, 0.6816, 0.7532, 0.6794, 0.7532, 0.6804, 0.7649, 0.6827, 0.7647, 0.6814, 0.7095, 0.6794, 0.7113, 0.6816, 0.7532, 0.6839, 0.7529, 0.6839, 0.7529, 0.6816, 0.7532, 0.6827, 0.7647, 0.685, 0.7645, 0.6836, 0.7076, 0.6814, 0.7095, 0.6839, 0.7529, 0.6861, 0.7526, 0.6861, 0.7526, 0.6839, 0.7529, 0.685, 0.7645, 0.6873, 0.7642, 0.6859, 0.7057, 0.6836, 0.7076, 0.6861, 0.7526, 0.6883, 0.7522, 0.6883, 0.7522, 0.6861, 0.7526, 0.6873, 0.7642, 0.6897, 0.7638, 0.6885, 0.7038, 0.6859, 0.7057, 0.6883, 0.7522, 0.6905, 0.7516, 0.6905, 0.7516, 0.6883, 0.7522, 0.6897, 0.7638, 0.692, 0.7633, 0.6912, 0.7019, 0.6885, 0.7038, 0.6905, 0.7516, 0.6928, 0.7509, 0.6928, 0.7509, 0.6905, 0.7516, 0.692, 0.7633, 0.6943, 0.7628, 0.6941, 0.7002, 0.6912, 0.7019, 0.6928, 0.7509, 0.695, 0.7502, 0.695, 0.7502, 0.6928, 0.7509, 0.6943, 0.7628, 0.6965, 0.7623, 0.6971, 0.6986, 0.6941, 0.7002, 0.695, 0.7502, 0.6974, 0.7495, 0.6974, 0.7495, 0.695, 0.7502, 0.6965, 0.7623, 0.6988, 0.7618, 0.7003, 0.6975, 0.6971, 0.6986, 0.6974, 0.7495, 0.6998, 0.7487, 0.6998, 0.7487, 0.6974, 0.7495, 0.6988, 0.7618, 0.7011, 0.7614, 0.7037, 0.6969, 0.7003, 0.6975, 0.6998, 0.7487, 0.7023, 0.7479, 0.7023, 0.7479, 0.6998, 0.7487, 0.7011, 0.7614, 0.7034, 0.761, 0.7072, 0.697, 0.7037, 0.6969, 0.7023, 0.7479, 0.7049, 0.7473, 0.7049, 0.7473, 0.7023, 0.7479, 0.7034, 0.761, 0.7058, 0.7607, 0.7107, 0.6974, 0.7072, 0.697, 0.7049, 0.7473, 0.7077, 0.7467, 0.7077, 0.7467, 0.7049, 0.7473, 0.7058, 0.7607, 0.7081, 0.7604, 0.7141, 0.6982, 0.7107, 0.6974, 0.7077, 0.7467, 0.7106, 0.7463, 0.7106, 0.7463, 0.7077, 0.7467, 0.7081, 0.7604, 0.7106, 0.7604, 0.7172, 0.699, 0.7141, 0.6982, 0.7106, 0.7463, 0.7135, 0.746, 0.7135, 0.746, 0.7106, 0.7463, 0.7106, 0.7604, 0.7131, 0.7604, 0.7199, 0.6994, 0.7172, 0.699, 0.7135, 0.746, 0.7165, 0.7459, 0.7165, 0.7459, 0.7135, 0.746, 0.7131, 0.7604, 0.7156, 0.7606, 0.7224, 0.7001, 0.7199, 0.6994, 0.7165, 0.7459, 0.7196, 0.746, 0.7196, 0.746, 0.7165, 0.7459, 0.7156, 0.7606, 0.7183, 0.761, 0.7249, 0.7008, 0.7224, 0.7001, 0.7196, 0.746, 0.7227, 0.7463, 0.7227, 0.7463, 0.7196, 0.746, 0.7183, 0.761, 0.721, 0.7615, 0.7272, 0.7017, 0.7249, 0.7008, 0.7227, 0.7463, 0.7258, 0.7466, 0.7258, 0.7466, 0.7227, 0.7463, 0.721, 0.7615, 0.7238, 0.7622, 0.7294, 0.7027, 0.7272, 0.7017, 0.7258, 0.7466, 0.7289, 0.7472, 0.7289, 0.7472, 0.7258, 0.7466, 0.7238, 0.7622, 0.7267, 0.763, 0.7315, 0.7037, 0.7294, 0.7027, 0.7289, 0.7472, 0.732, 0.7479, 0.732, 0.7479, 0.7289, 0.7472, 0.7267, 0.763, 0.7297, 0.7639, 0.735, 0.7486, 0.732, 0.7479, 0.7297, 0.7639, 0.7329, 0.7649, 0.699, 0.6234, 0.6945, 0.6211, 0.7272, 0.7017, 0.7294, 0.7027, 0.6945, 0.6211, 0.6902, 0.6189, 0.7249, 0.7008, 0.7272, 0.7017, 0.6902, 0.6189, 0.6863, 0.6172, 0.7224, 0.7001, 0.7249, 0.7008, 0.6863, 0.6172, 0.683, 0.6167, 0.7199, 0.6994, 0.7224, 0.7001, 0.683, 0.6167, 0.6795, 0.6161, 0.7172, 0.699, 0.7199, 0.6994, 0.6795, 0.6161, 0.6761, 0.6155, 0.7141, 0.6982, 0.7172, 0.699, 0.6761, 0.6155, 0.6727, 0.615, 0.7107, 0.6974, 0.7141, 0.6982, 0.6727, 0.615, 0.6693, 0.6146, 0.7072, 0.697, 0.7107, 0.6974, 0.6693, 0.6146, 0.666, 0.6145, 0.7037, 0.6969, 0.7072, 0.697, 0.666, 0.6145, 0.6626, 0.6147, 0.7003, 0.6975, 0.7037, 0.6969, 0.6626, 0.6147, 0.6593, 0.615, 0.6971, 0.6986, 0.7003, 0.6975, 0.6593, 0.615, 0.656, 0.6155, 0.6941, 0.7002, 0.6971, 0.6986, 0.656, 0.6155, 0.6526, 0.6158, 0.6912, 0.7019, 0.6941, 0.7002, 0.6526, 0.6158, 0.649, 0.6157, 0.6885, 0.7038, 0.6912, 0.7019, 0.649, 0.6157, 0.6454, 0.6154, 0.6859, 0.7057, 0.6885, 0.7038, 0.6454, 0.6154, 0.6418, 0.615, 0.6836, 0.7076, 0.6859, 0.7057, 0.6418, 0.615, 0.6383, 0.6147, 0.6814, 0.7095, 0.6836, 0.7076, 0.6383, 0.6147, 0.6353, 0.6151, 0.6794, 0.7113, 0.6814, 0.7095, 0.6353, 0.6151, 0.6329, 0.6171, 0.6777, 0.713, 0.6794, 0.7113, 0.6329, 0.6171, 0.6305, 0.6191, 0.676, 0.7145, 0.6777, 0.713, 0.7456, 0.6242, 0.7425, 0.625, 0.7532, 0.7072, 0.7553, 0.7061, 0.7425, 0.625, 0.7393, 0.6257, 0.7511, 0.7081, 0.7532, 0.7072, 0.7393, 0.6257, 0.7359, 0.6264, 0.7489, 0.7081, 0.7511, 0.7081, 0.7359, 0.6264, 0.7323, 0.627, 0.7466, 0.708, 0.7489, 0.7081, 0.7323, 0.627, 0.7286, 0.6276, 0.7443, 0.7078, 0.7466, 0.708, 0.7286, 0.6276, 0.7247, 0.6281, 0.7421, 0.7072, 0.7443, 0.7078, 0.7247, 0.6281, 0.7208, 0.6285, 0.7399, 0.7067, 0.7421, 0.7072, 0.7208, 0.6285, 0.7166, 0.6285, 0.7378, 0.7062, 0.7399, 0.7067])
me_cube_004.materials.append(mat_shotgun)
me_cube_004.use_remesh_fix_poles = True
me_cube_004.use_remesh_preserve_attributes = False
me_cube_004.use_mirror_vertex_groups = False
me_cube_004.update()

# ---- objects
ob_cube_004 = bpy.data.objects.new('Cube.004', me_cube_004)

# ---- transforms, parenting, visibility, modifiers, constraints
ob_cube_004.location = (0.0, 0.241, -0.149)
ob_cube_004.lineart.crease_threshold = 0.0

# ---- collection membership
col_collection.objects.link(ob_cube_004)

# ---- scene / render settings (as saved in the file)
scene.frame_start = 1; scene.frame_end = 250; scene.frame_set(1)
scene.render.engine = 'BLENDER_EEVEE_NEXT'
scene.cycles.use_denoising = False
scene.cycles.samples = 128
scene.cycles.sampling_pattern = 'TABULATED_SOBOL'
scene.cycles.use_adaptive_sampling = False
scene.cycles.use_light_tree = False
scene.view_settings.view_transform = 'Filmic'
bpy.context.view_layer.update()

# ---- added for rendering (the .blend has no active camera and no usable light): camera, sun + grey world if the file has none
cam_auto = bpy.data.cameras.new('AutoCamera')
cam_auto.lens = 50.0
cam_auto.sensor_width = 36.0
cam_auto.clip_end = 1000.0
ob_auto_camera = bpy.data.objects.new('AutoCamera', cam_auto)
scene.collection.objects.link(ob_auto_camera)
ob_auto_camera.location = (1.84126, -2.30264, 1.52848)
ob_auto_camera.rotation_euler = (1.09748, -7.21219e-08, 0.694738)
scene.camera = ob_auto_camera
light_auto_sun = bpy.data.lights.new('AutoSun', 'SUN')
light_auto_sun.energy = 3.0
light_auto_sun.angle = 0.0523599
ob_auto_sun = bpy.data.objects.new('AutoSun', light_auto_sun)
scene.collection.objects.link(ob_auto_sun)
ob_auto_sun.rotation_euler = (0.872665, 0.174533, 0.523599)
if scene.world is None:
    world_auto = bpy.data.worlds.new('AutoWorld')
    world_auto.color = (0.3, 0.3, 0.3)
    scene.world = world_auto
bpy.context.view_layer.update()
